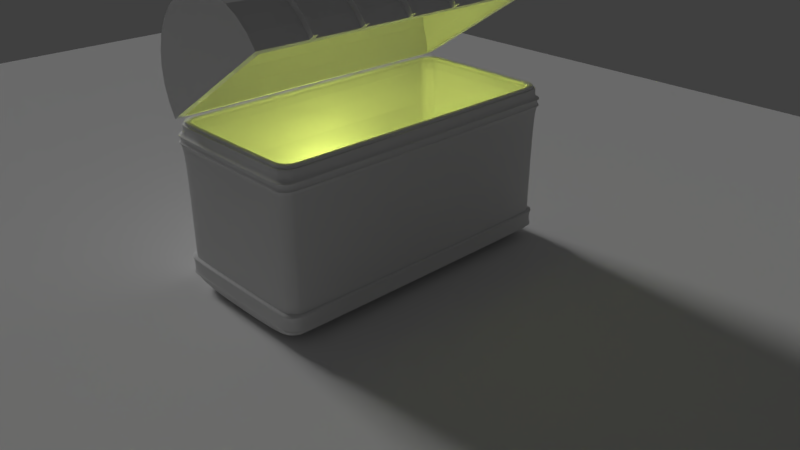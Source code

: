 # Source: Chest.blend  (saved by Blender 2.79.0; exported with 4.5.12 LTS)
import bpy
from mathutils import Matrix  # noqa: F401  (used for matrix-valued properties, if any)

bpy.ops.wm.read_factory_settings(use_empty=True)
scene = bpy.context.scene
scene.name = 'Scene'

# ---- collections
col_collection_1 = bpy.data.collections.new('Collection 1'); scene.collection.children.link(col_collection_1)

# ---- world
world_world = bpy.data.worlds.new('World'); scene.world = world_world
world_world.color = (0.05088, 0.05088, 0.05088)
world_world.use_sun_shadow = False
world_world.sun_shadow_jitter_overblur = 0.0
world_world.cycles.sampling_method = 'MANUAL'

# ---- cameras
cam_camera = bpy.data.cameras.new('Camera')
cam_camera.clip_end = 100.0
cam_camera.lens = 35.0
cam_camera.sensor_width = 32.0
cam_camera.sensor_height = 18.0
cam_camera.ortho_scale = 7.314
cam_camera.dof.focus_distance = 0.0

# ---- lights
light_area = bpy.data.lights.new('Area', 'SUN')
light_area.transmission_factor = 0.0
light_area.angle = 0.1993
light_area.energy = 1.0
light_area.shadow_buffer_clip_start = 0.5
light_area.shadow_soft_size = 0.1
light_area.shadow_cascade_max_distance = 1000.0
light_lamp = bpy.data.lights.new('Lamp', 'POINT')
light_lamp.color = (0.3019, 0.3506, 0.06471)
light_lamp.transmission_factor = 0.0
light_lamp.cutoff_distance = 30.0
light_lamp.energy = 100.0
light_lamp.shadow_buffer_clip_start = 1.001
light_lamp.shadow_soft_size = 0.1
light_lamp.shadow_maximum_resolution = 0.006
light_lamp.use_absolute_resolution = True

# ---- meshes
me_cylinder = bpy.data.meshes.new('Cylinder')
me_cylinder.from_pydata([(0.1789, 0.8993, 1.802), (0.1789, 0.8993, -2.042), (0.1951, 0.9808, -2.12), (0.1951, 0.9808, 1.88), (0.3827, 0.9239, -2.12), (0.3827, 0.9239, 1.88), (0.5556, 0.8315, -2.12), (0.5556, 0.8315, 1.88), (0.7071, 0.7071, -2.12), (0.7071, 0.7071, 1.88), (0.8315, 0.5556, -2.12), (0.8315, 0.5556, 1.88), (0.9239, 0.3827, -2.12), (0.9239, 0.3827, 1.88), (0.9808, 0.1951, -2.12), (0.9808, 0.1951, 1.88), (1.0, 2.794e-08, -2.12), (1.0, 1.155e-07, 1.88), (-1.0, 9.164e-07, -2.12), (-1.0, 1.004e-06, 1.88), (-0.9808, 0.1951, -2.12), (-0.9808, 0.1951, 1.88), (-0.9239, 0.3827, -2.12), (-0.9239, 0.3827, 1.88), (-0.8315, 0.5556, -2.12), (-0.8315, 0.5556, 1.88), (-0.7071, 0.7071, -2.12), (-0.7071, 0.7071, 1.88), (-0.5556, 0.8315, -2.12), (-0.5556, 0.8315, 1.88), (-0.3827, 0.9239, -2.12), (-0.3827, 0.9239, 1.88), (-0.1951, 0.9808, -2.12), (-0.1951, 0.9808, 1.88), (-0.9998, -0.001785, -2.12), (0.9998, -0.002132, -2.12), (-0.06301, 0.9938, -2.12), (0.06301, 0.9938, -2.12), (0.06301, 0.9938, 1.88), (-0.06301, 0.9938, 1.88), (0.3509, 0.8472, -2.042), (0.3509, 0.8472, 1.802), (0.5094, 0.7624, -2.042), (0.5094, 0.7624, 1.802), (0.6484, 0.6484, -2.042), (0.6484, 0.6484, 1.802), (0.7624, 0.5094, -2.042), (0.7624, 0.5094, 1.802), (0.8472, 0.3509, -2.042), (0.8472, 0.3509, 1.802), (0.8993, 0.1789, -2.042), (0.8993, 0.1789, 1.802), (0.9466, -0.005263, -2.019), (0.9172, -0.008158, 1.802), (-0.9466, -0.005262, -2.019), (-0.9172, -0.008158, 1.802), (-0.8993, 0.1789, -2.042), (-0.8993, 0.1789, 1.802), (-0.8472, 0.3509, -2.042), (-0.8472, 0.3509, 1.802), (-0.7624, 0.5094, -2.042), (-0.7624, 0.5094, 1.802), (-0.6484, 0.6484, -2.042), (-0.6484, 0.6484, 1.802), (-0.5094, 0.7624, -2.042), (-0.5094, 0.7624, 1.802), (-0.3509, 0.8472, -2.042), (-0.3509, 0.8472, 1.802), (-0.1789, 0.8993, -2.042), (-0.1789, 0.8993, 1.802), (-0.9998, -0.001785, -2.006), (0.9998, -0.002132, -2.006), (-0.05899, 0.912, -2.041), (0.05899, 0.912, -2.041), (0.05899, 0.912, 1.801), (-0.05899, 0.912, 1.801), (0.1951, 0.9808, 1.12), (0.1951, 0.9808, 1.307), (0.1951, 0.9808, 1.182), (0.1951, 0.9808, 1.245), (0.1951, 0.9808, 0.458), (0.1951, 0.9808, 0.6355), (0.1951, 0.9808, 0.5171), (0.1951, 0.9808, 0.5763), (0.1951, 0.9808, -0.208), (0.1951, 0.9808, -0.03192), (0.1951, 0.9808, -0.1493), (0.1951, 0.9808, -0.0906), (0.1951, 0.9808, -0.881), (0.1951, 0.9808, -0.6923), (0.1951, 0.9808, -0.8181), (0.1951, 0.9808, -0.7552), (0.1951, 0.9808, -1.555), (0.1951, 0.9808, -1.351), (0.1951, 0.9808, -1.487), (0.1951, 0.9808, -1.419), (0.3827, 0.9239, 1.307), (0.3827, 0.9239, 1.12), (0.3827, 0.9239, 1.245), (0.3827, 0.9239, 1.182), (0.3827, 0.9239, 0.6355), (0.3827, 0.9239, 0.458), (0.3827, 0.9239, 0.5763), (0.3827, 0.9239, 0.5171), (0.3827, 0.9239, -0.03192), (0.3827, 0.9239, -0.208), (0.3827, 0.9239, -0.0906), (0.3827, 0.9239, -0.1493), (0.3827, 0.9239, -0.6923), (0.3827, 0.9239, -0.881), (0.3827, 0.9239, -0.7552), (0.3827, 0.9239, -0.8181), (0.3827, 0.9239, -1.351), (0.3827, 0.9239, -1.555), (0.3827, 0.9239, -1.419), (0.3827, 0.9239, -1.487), (0.5556, 0.8315, 1.307), (0.5556, 0.8315, 1.12), (0.5556, 0.8315, 1.245), (0.5556, 0.8315, 1.182), (0.5556, 0.8315, 0.6355), (0.5556, 0.8315, 0.458), (0.5556, 0.8315, 0.5763), (0.5556, 0.8315, 0.5171), (0.5556, 0.8315, -0.03192), (0.5556, 0.8315, -0.208), (0.5556, 0.8315, -0.0906), (0.5556, 0.8315, -0.1493), (0.5556, 0.8315, -0.6923), (0.5556, 0.8315, -0.881), (0.5556, 0.8315, -0.7552), (0.5556, 0.8315, -0.8181), (0.5556, 0.8315, -1.351), (0.5556, 0.8315, -1.555), (0.5556, 0.8315, -1.419), (0.5556, 0.8315, -1.487), (0.7071, 0.7071, 1.307), (0.7071, 0.7071, 1.12), (0.7071, 0.7071, 1.245), (0.7071, 0.7071, 1.182), (0.7071, 0.7071, 0.6355), (0.7071, 0.7071, 0.458), (0.7071, 0.7071, 0.5763), (0.7071, 0.7071, 0.5171), (0.7071, 0.7071, -0.03192), (0.7071, 0.7071, -0.208), (0.7071, 0.7071, -0.0906), (0.7071, 0.7071, -0.1493), (0.7071, 0.7071, -0.6923), (0.7071, 0.7071, -0.881), (0.7071, 0.7071, -0.7552), (0.7071, 0.7071, -0.8181), (0.7071, 0.7071, -1.351), (0.7071, 0.7071, -1.555), (0.7071, 0.7071, -1.419), (0.7071, 0.7071, -1.487), (0.8315, 0.5556, 1.307), (0.8315, 0.5556, 1.12), (0.8315, 0.5556, 1.245), (0.8315, 0.5556, 1.182), (0.8315, 0.5556, 0.6355), (0.8315, 0.5556, 0.458), (0.8315, 0.5556, 0.5763), (0.8315, 0.5556, 0.5171), (0.8315, 0.5556, -0.03192), (0.8315, 0.5556, -0.208), (0.8315, 0.5556, -0.0906), (0.8315, 0.5556, -0.1493), (0.8315, 0.5556, -0.6923), (0.8315, 0.5556, -0.881), (0.8315, 0.5556, -0.7552), (0.8315, 0.5556, -0.8181), (0.8315, 0.5556, -1.351), (0.8315, 0.5556, -1.555), (0.8315, 0.5556, -1.419), (0.8315, 0.5556, -1.487), (0.9239, 0.3827, 1.307), (0.9239, 0.3827, 1.12), (0.9239, 0.3827, 1.245), (0.9239, 0.3827, 1.182), (0.9239, 0.3827, 0.6355), (0.9239, 0.3827, 0.458), (0.9239, 0.3827, 0.5763), (0.9239, 0.3827, 0.5171), (0.9239, 0.3827, -0.03192), (0.9239, 0.3827, -0.208), (0.9239, 0.3827, -0.0906), (0.9239, 0.3827, -0.1493), (0.9239, 0.3827, -0.6923), (0.9239, 0.3827, -0.881), (0.9239, 0.3827, -0.7552), (0.9239, 0.3827, -0.8181), (0.9239, 0.3827, -1.351), (0.9239, 0.3827, -1.555), (0.9239, 0.3827, -1.419), (0.9239, 0.3827, -1.487), (0.9808, 0.1951, 1.307), (0.9808, 0.1951, 1.12), (0.9808, 0.1951, 1.245), (0.9808, 0.1951, 1.182), (0.9808, 0.1951, 0.6355), (0.9808, 0.1951, 0.458), (0.9808, 0.1951, 0.5763), (0.9808, 0.1951, 0.5171), (0.9808, 0.1951, -0.03192), (0.9808, 0.1951, -0.208), (0.9808, 0.1951, -0.0906), (0.9808, 0.1951, -0.1493), (0.9808, 0.1951, -0.6923), (0.9808, 0.1951, -0.881), (0.9808, 0.1951, -0.7552), (0.9808, 0.1951, -0.8181), (0.9808, 0.1951, -1.351), (0.9808, 0.1951, -1.555), (0.9808, 0.1951, -1.419), (0.9808, 0.1951, -1.487), (1.0, 1.029e-07, 1.307), (1.0, 9.884e-08, 1.12), (1.0, 1.016e-07, 1.245), (1.0, 1.002e-07, 1.182), (1.0, 8.825e-08, 0.6355), (1.0, 8.436e-08, 0.458), (1.0, 8.695e-08, 0.5763), (1.0, 8.566e-08, 0.5171), (1.0, 7.364e-08, -0.03192), (1.0, 6.979e-08, -0.208), (1.0, 7.235e-08, -0.0906), (1.0, 7.107e-08, -0.1493), (1.0, 5.919e-08, -0.6923), (1.0, 5.506e-08, -0.881), (1.0, 5.781e-08, -0.7552), (1.0, 5.643e-08, -0.8181), (1.0, 4.476e-08, -1.351), (1.0, 4.03e-08, -1.555), (1.0, 4.327e-08, -1.419), (1.0, 4.179e-08, -1.487), (-1.0, 9.873e-07, 1.12), (-1.0, 9.914e-07, 1.307), (-1.0, 9.887e-07, 1.182), (-1.0, 9.901e-07, 1.245), (-1.0, 9.728e-07, 0.458), (-1.0, 9.767e-07, 0.6355), (-1.0, 9.741e-07, 0.5171), (-1.0, 9.754e-07, 0.5763), (-1.0, 9.583e-07, -0.208), (-1.0, 9.621e-07, -0.03192), (-1.0, 9.596e-07, -0.1493), (-1.0, 9.608e-07, -0.0906), (-1.0, 9.435e-07, -0.881), (-1.0, 9.477e-07, -0.6923), (-1.0, 9.449e-07, -0.8181), (-1.0, 9.463e-07, -0.7552), (-1.0, 9.288e-07, -1.555), (-1.0, 9.332e-07, -1.351), (-1.0, 9.303e-07, -1.487), (-1.0, 9.318e-07, -1.419), (-0.9808, 0.1951, 1.307), (-0.9808, 0.1951, 1.12), (-0.9808, 0.1951, 1.245), (-0.9808, 0.1951, 1.182), (-0.9808, 0.1951, 0.6355), (-0.9808, 0.1951, 0.458), (-0.9808, 0.1951, 0.5763), (-0.9808, 0.1951, 0.5171), (-0.9808, 0.1951, -0.03192), (-0.9808, 0.1951, -0.208), (-0.9808, 0.1951, -0.0906), (-0.9808, 0.1951, -0.1493), (-0.9808, 0.1951, -0.6923), (-0.9808, 0.1951, -0.881), (-0.9808, 0.1951, -0.7552), (-0.9808, 0.1951, -0.8181), (-0.9808, 0.1951, -1.351), (-0.9808, 0.1951, -1.555), (-0.9808, 0.1951, -1.419), (-0.9808, 0.1951, -1.487), (-0.9239, 0.3827, 1.307), (-0.9239, 0.3827, 1.12), (-0.9239, 0.3827, 1.245), (-0.9239, 0.3827, 1.182), (-0.9239, 0.3827, 0.6355), (-0.9239, 0.3827, 0.458), (-0.9239, 0.3827, 0.5763), (-0.9239, 0.3827, 0.5171), (-0.9239, 0.3827, -0.03192), (-0.9239, 0.3827, -0.208), (-0.9239, 0.3827, -0.0906), (-0.9239, 0.3827, -0.1493), (-0.9239, 0.3827, -0.6923), (-0.9239, 0.3827, -0.881), (-0.9239, 0.3827, -0.7552), (-0.9239, 0.3827, -0.8181), (-0.9239, 0.3827, -1.351), (-0.9239, 0.3827, -1.555), (-0.9239, 0.3827, -1.419), (-0.9239, 0.3827, -1.487), (-0.8315, 0.5556, 1.307), (-0.8315, 0.5556, 1.12), (-0.8315, 0.5556, 1.245), (-0.8315, 0.5556, 1.182), (-0.8315, 0.5556, 0.6355), (-0.8315, 0.5556, 0.458), (-0.8315, 0.5556, 0.5763), (-0.8315, 0.5556, 0.5171), (-0.8315, 0.5556, -0.03192), (-0.8315, 0.5556, -0.208), (-0.8315, 0.5556, -0.0906), (-0.8315, 0.5556, -0.1493), (-0.8315, 0.5556, -0.6923), (-0.8315, 0.5556, -0.881), (-0.8315, 0.5556, -0.7552), (-0.8315, 0.5556, -0.8181), (-0.8315, 0.5556, -1.351), (-0.8315, 0.5556, -1.555), (-0.8315, 0.5556, -1.419), (-0.8315, 0.5556, -1.487), (-0.7071, 0.7071, 1.307), (-0.7071, 0.7071, 1.12), (-0.7071, 0.7071, 1.245), (-0.7071, 0.7071, 1.182), (-0.7071, 0.7071, 0.6355), (-0.7071, 0.7071, 0.458), (-0.7071, 0.7071, 0.5763), (-0.7071, 0.7071, 0.5171), (-0.7071, 0.7071, -0.03192), (-0.7071, 0.7071, -0.208), (-0.7071, 0.7071, -0.0906), (-0.7071, 0.7071, -0.1493), (-0.7071, 0.7071, -0.6923), (-0.7071, 0.7071, -0.881), (-0.7071, 0.7071, -0.7552), (-0.7071, 0.7071, -0.8181), (-0.7071, 0.7071, -1.351), (-0.7071, 0.7071, -1.555), (-0.7071, 0.7071, -1.419), (-0.7071, 0.7071, -1.487), (-0.5556, 0.8315, 1.307), (-0.5556, 0.8315, 1.12), (-0.5556, 0.8315, 1.245), (-0.5556, 0.8315, 1.182), (-0.5556, 0.8315, 0.6355), (-0.5556, 0.8315, 0.458), (-0.5556, 0.8315, 0.5763), (-0.5556, 0.8315, 0.5171), (-0.5556, 0.8315, -0.03192), (-0.5556, 0.8315, -0.208), (-0.5556, 0.8315, -0.0906), (-0.5556, 0.8315, -0.1493), (-0.5556, 0.8315, -0.6923), (-0.5556, 0.8315, -0.881), (-0.5556, 0.8315, -0.7552), (-0.5556, 0.8315, -0.8181), (-0.5556, 0.8315, -1.351), (-0.5556, 0.8315, -1.555), (-0.5556, 0.8315, -1.419), (-0.5556, 0.8315, -1.487), (-0.3827, 0.9239, 1.307), (-0.3827, 0.9239, 1.12), (-0.3827, 0.9239, 1.245), (-0.3827, 0.9239, 1.182), (-0.3827, 0.9239, 0.6355), (-0.3827, 0.9239, 0.458), (-0.3827, 0.9239, 0.5763), (-0.3827, 0.9239, 0.5171), (-0.3827, 0.9239, -0.03192), (-0.3827, 0.9239, -0.208), (-0.3827, 0.9239, -0.0906), (-0.3827, 0.9239, -0.1493), (-0.3827, 0.9239, -0.6923), (-0.3827, 0.9239, -0.881), (-0.3827, 0.9239, -0.7552), (-0.3827, 0.9239, -0.8181), (-0.3827, 0.9239, -1.351), (-0.3827, 0.9239, -1.555), (-0.3827, 0.9239, -1.419), (-0.3827, 0.9239, -1.487), (-0.1951, 0.9808, 1.12), (-0.1951, 0.9808, 1.307), (-0.1951, 0.9808, 1.182), (-0.1951, 0.9808, 1.245), (-0.1951, 0.9808, 0.458), (-0.1951, 0.9808, 0.6355), (-0.1951, 0.9808, 0.5171), (-0.1951, 0.9808, 0.5763), (-0.1951, 0.9808, -0.208), (-0.1951, 0.9808, -0.03192), (-0.1951, 0.9808, -0.1493), (-0.1951, 0.9808, -0.0906), (-0.1951, 0.9808, -0.881), (-0.1951, 0.9808, -0.6923), (-0.1951, 0.9808, -0.8181), (-0.1951, 0.9808, -0.7552), (-0.1951, 0.9808, -1.555), (-0.1951, 0.9808, -1.351), (-0.1951, 0.9808, -1.487), (-0.1951, 0.9808, -1.419), (-0.06301, 0.9938, -1.351), (-0.06301, 0.9938, -1.555), (-0.06301, 0.9938, -1.419), (-0.06301, 0.9938, -1.487), (-0.06301, 0.9938, -0.6923), (-0.06301, 0.9938, -0.881), (-0.06301, 0.9938, -0.7552), (-0.06301, 0.9938, -0.8181), (-0.06301, 0.9938, -0.03192), (-0.06301, 0.9938, -0.208), (-0.06301, 0.9938, -0.0906), (-0.06301, 0.9938, -0.1493), (-0.06301, 0.9938, 0.6355), (-0.06301, 0.9938, 0.458), (-0.06301, 0.9938, 0.5763), (-0.06301, 0.9938, 0.5171), (-0.06301, 0.9938, 1.307), (-0.06301, 0.9938, 1.12), (-0.06301, 0.9938, 1.245), (-0.06301, 0.9938, 1.182), (0.06301, 0.9938, 1.12), (0.06301, 0.9938, 1.307), (0.06301, 0.9938, 1.182), (0.06301, 0.9938, 1.245), (0.06301, 0.9938, 0.458), (0.06301, 0.9938, 0.6355), (0.06301, 0.9938, 0.5171), (0.06301, 0.9938, 0.5763), (0.06301, 0.9938, -0.208), (0.06301, 0.9938, -0.03192), (0.06301, 0.9938, -0.1493), (0.06301, 0.9938, -0.0906), (0.06301, 0.9938, -0.881), (0.06301, 0.9938, -0.6923), (0.06301, 0.9938, -0.8181), (0.06301, 0.9938, -0.7552), (0.06301, 0.9938, -1.555), (0.06301, 0.9938, -1.351), (0.06301, 0.9938, -1.487), (0.06301, 0.9938, -1.419), (0.1789, 0.8993, 1.255), (0.1789, 0.8993, 1.068), (0.1789, 0.8993, 1.192), (0.1789, 0.8993, 1.13), (0.1789, 0.8993, 0.6092), (0.1789, 0.8993, 0.432), (0.1789, 0.8993, 0.5502), (0.1789, 0.8993, 0.4911), (0.1789, 0.8993, -0.0318), (0.1789, 0.8993, -0.2081), (0.1789, 0.8993, -0.09056), (0.1789, 0.8993, -0.1493), (0.1789, 0.8993, -0.6657), (0.1789, 0.8993, -0.8554), (0.1789, 0.8993, -0.7289), (0.1789, 0.8993, -0.7921), (0.1789, 0.8993, -1.298), (0.1789, 0.8993, -1.504), (0.1789, 0.8993, -1.367), (0.1789, 0.8993, -1.435), (0.3509, 0.8472, 1.068), (0.3509, 0.8472, 1.255), (0.3509, 0.8472, 1.13), (0.3509, 0.8472, 1.192), (0.3509, 0.8472, 0.432), (0.3509, 0.8472, 0.6092), (0.3509, 0.8472, 0.4911), (0.3509, 0.8472, 0.5502), (0.3509, 0.8472, -0.2081), (0.3509, 0.8472, -0.0318), (0.3509, 0.8472, -0.1493), (0.3509, 0.8472, -0.09056), (0.3509, 0.8472, -0.8554), (0.3509, 0.8472, -0.6657), (0.3509, 0.8472, -0.7921), (0.3509, 0.8472, -0.7289), (0.3509, 0.8472, -1.504), (0.3509, 0.8472, -1.298), (0.3509, 0.8472, -1.435), (0.3509, 0.8472, -1.367), (0.5094, 0.7624, 1.068), (0.5094, 0.7624, 1.255), (0.5094, 0.7624, 1.13), (0.5094, 0.7624, 1.192), (0.5094, 0.7624, 0.432), (0.5094, 0.7624, 0.6092), (0.5094, 0.7624, 0.4911), (0.5094, 0.7624, 0.5502), (0.5094, 0.7624, -0.2081), (0.5094, 0.7624, -0.0318), (0.5094, 0.7624, -0.1493), (0.5094, 0.7624, -0.09056), (0.5094, 0.7624, -0.8554), (0.5094, 0.7624, -0.6657), (0.5094, 0.7624, -0.7921), (0.5094, 0.7624, -0.7289), (0.5094, 0.7624, -1.504), (0.5094, 0.7624, -1.298), (0.5094, 0.7624, -1.435), (0.5094, 0.7624, -1.367), (0.6484, 0.6484, 1.068), (0.6484, 0.6484, 1.255), (0.6484, 0.6484, 1.13), (0.6484, 0.6484, 1.192), (0.6484, 0.6484, 0.432), (0.6484, 0.6484, 0.6092), (0.6484, 0.6484, 0.4911), (0.6484, 0.6484, 0.5502), (0.6484, 0.6484, -0.2081), (0.6484, 0.6484, -0.0318), (0.6484, 0.6484, -0.1493), (0.6484, 0.6484, -0.09056), (0.6484, 0.6484, -0.8554), (0.6484, 0.6484, -0.6657), (0.6484, 0.6484, -0.7921), (0.6484, 0.6484, -0.7289), (0.6484, 0.6484, -1.504), (0.6484, 0.6484, -1.298), (0.6484, 0.6484, -1.435), (0.6484, 0.6484, -1.367), (0.7624, 0.5094, 1.068), (0.7624, 0.5094, 1.255), (0.7624, 0.5094, 1.13), (0.7624, 0.5094, 1.192), (0.7624, 0.5094, 0.432), (0.7624, 0.5094, 0.6092), (0.7624, 0.5094, 0.4911), (0.7624, 0.5094, 0.5502), (0.7624, 0.5094, -0.2081), (0.7624, 0.5094, -0.0318), (0.7624, 0.5094, -0.1493), (0.7624, 0.5094, -0.09056), (0.7624, 0.5094, -0.8554), (0.7624, 0.5094, -0.6657), (0.7624, 0.5094, -0.7921), (0.7624, 0.5094, -0.7289), (0.7624, 0.5094, -1.504), (0.7624, 0.5094, -1.298), (0.7624, 0.5094, -1.435), (0.7624, 0.5094, -1.367), (0.8472, 0.3509, 1.068), (0.8472, 0.3509, 1.255), (0.8472, 0.3509, 1.13), (0.8472, 0.3509, 1.192), (0.8472, 0.3509, 0.432), (0.8472, 0.3509, 0.6092), (0.8472, 0.3509, 0.4911), (0.8472, 0.3509, 0.5502), (0.8472, 0.3509, -0.2081), (0.8472, 0.3509, -0.0318), (0.8472, 0.3509, -0.1493), (0.8472, 0.3509, -0.09056), (0.8472, 0.3509, -0.8554), (0.8472, 0.3509, -0.6657), (0.8472, 0.3509, -0.7921), (0.8472, 0.3509, -0.7289), (0.8472, 0.3509, -1.504), (0.8472, 0.3509, -1.298), (0.8472, 0.3509, -1.435), (0.8472, 0.3509, -1.367), (0.8993, 0.1789, 1.068), (0.8993, 0.1789, 1.255), (0.8993, 0.1789, 1.13), (0.8993, 0.1789, 1.192), (0.8993, 0.1789, 0.432), (0.8993, 0.1789, 0.6092), (0.8993, 0.1789, 0.4911), (0.8993, 0.1789, 0.5502), (0.8993, 0.1789, -0.2081), (0.8993, 0.1789, -0.0318), (0.8993, 0.1789, -0.1493), (0.8993, 0.1789, -0.09056), (0.8993, 0.1789, -0.8554), (0.8993, 0.1789, -0.6657), (0.8993, 0.1789, -0.7921), (0.8993, 0.1789, -0.7289), (0.8993, 0.1789, -1.504), (0.8993, 0.1789, -1.298), (0.8993, 0.1789, -1.435), (0.8993, 0.1789, -1.367), (0.9228, -0.007605, 1.072), (0.9213, -0.007747, 1.259), (0.9223, -0.007652, 1.134), (0.9218, -0.007699, 1.196), (0.9276, -0.007126, 0.4397), (0.9263, -0.00726, 0.6168), (0.9272, -0.007171, 0.4987), (0.9267, -0.007216, 0.5578), (0.9325, -0.006644, -0.1968), (0.9312, -0.006777, -0.02049), (0.9321, -0.006688, -0.138), (0.9316, -0.006733, -0.07925), (0.9375, -0.006156, -0.8403), (0.936, -0.0063, -0.6507), (0.937, -0.006204, -0.7771), (0.9365, -0.006252, -0.7139), (0.9425, -0.005667, -1.485), (0.9409, -0.005823, -1.28), (0.9419, -0.005719, -1.417), (0.9414, -0.005771, -1.348), (-0.9213, -0.007746, 1.259), (-0.9228, -0.007604, 1.072), (-0.9218, -0.007699, 1.196), (-0.9223, -0.007651, 1.134), (-0.9263, -0.007259, 0.6168), (-0.9276, -0.007125, 0.4397), (-0.9267, -0.007215, 0.5578), (-0.9272, -0.00717, 0.4987), (-0.9312, -0.006777, -0.02049), (-0.9325, -0.006643, -0.1968), (-0.9316, -0.006732, -0.07925), (-0.9321, -0.006687, -0.138), (-0.936, -0.006299, -0.6507), (-0.9375, -0.006155, -0.8403), (-0.9365, -0.006251, -0.7139), (-0.937, -0.006203, -0.7771), (-0.9409, -0.005822, -1.28), (-0.9425, -0.005667, -1.485), (-0.9414, -0.00577, -1.348), (-0.9419, -0.005718, -1.417), (-0.8993, 0.1789, 1.068), (-0.8993, 0.1789, 1.255), (-0.8993, 0.1789, 1.13), (-0.8993, 0.1789, 1.192), (-0.8993, 0.1789, 0.432), (-0.8993, 0.1789, 0.6092), (-0.8993, 0.1789, 0.4911), (-0.8993, 0.1789, 0.5502), (-0.8993, 0.1789, -0.2081), (-0.8993, 0.1789, -0.0318), (-0.8993, 0.1789, -0.1493), (-0.8993, 0.1789, -0.09056), (-0.8993, 0.1789, -0.8554), (-0.8993, 0.1789, -0.6657), (-0.8993, 0.1789, -0.7921), (-0.8993, 0.1789, -0.7289), (-0.8993, 0.1789, -1.504), (-0.8993, 0.1789, -1.298), (-0.8993, 0.1789, -1.435), (-0.8993, 0.1789, -1.367), (-0.8472, 0.3509, 1.068), (-0.8472, 0.3509, 1.255), (-0.8472, 0.3509, 1.13), (-0.8472, 0.3509, 1.192), (-0.8472, 0.3509, 0.432), (-0.8472, 0.3509, 0.6092), (-0.8472, 0.3509, 0.4911), (-0.8472, 0.3509, 0.5502), (-0.8472, 0.3509, -0.2081), (-0.8472, 0.3509, -0.0318), (-0.8472, 0.3509, -0.1493), (-0.8472, 0.3509, -0.09056), (-0.8472, 0.3509, -0.8554), (-0.8472, 0.3509, -0.6657), (-0.8472, 0.3509, -0.7921), (-0.8472, 0.3509, -0.7289), (-0.8472, 0.3509, -1.504), (-0.8472, 0.3509, -1.298), (-0.8472, 0.3509, -1.435), (-0.8472, 0.3509, -1.367), (-0.7624, 0.5094, 1.068), (-0.7624, 0.5094, 1.255), (-0.7624, 0.5094, 1.13), (-0.7624, 0.5094, 1.192), (-0.7624, 0.5094, 0.432), (-0.7624, 0.5094, 0.6092), (-0.7624, 0.5094, 0.4911), (-0.7624, 0.5094, 0.5502), (-0.7624, 0.5094, -0.2081), (-0.7624, 0.5094, -0.0318), (-0.7624, 0.5094, -0.1493), (-0.7624, 0.5094, -0.09056), (-0.7624, 0.5094, -0.8554), (-0.7624, 0.5094, -0.6657), (-0.7624, 0.5094, -0.7921), (-0.7624, 0.5094, -0.7289), (-0.7624, 0.5094, -1.504), (-0.7624, 0.5094, -1.298), (-0.7624, 0.5094, -1.435), (-0.7624, 0.5094, -1.367), (-0.6484, 0.6484, 1.068), (-0.6484, 0.6484, 1.255), (-0.6484, 0.6484, 1.13), (-0.6484, 0.6484, 1.192), (-0.6484, 0.6484, 0.432), (-0.6484, 0.6484, 0.6092), (-0.6484, 0.6484, 0.4911), (-0.6484, 0.6484, 0.5502), (-0.6484, 0.6484, -0.2081), (-0.6484, 0.6484, -0.0318), (-0.6484, 0.6484, -0.1493), (-0.6484, 0.6484, -0.09056), (-0.6484, 0.6484, -0.8554), (-0.6484, 0.6484, -0.6657), (-0.6484, 0.6484, -0.7921), (-0.6484, 0.6484, -0.7289), (-0.6484, 0.6484, -1.504), (-0.6484, 0.6484, -1.298), (-0.6484, 0.6484, -1.435), (-0.6484, 0.6484, -1.367), (-0.5094, 0.7624, 1.068), (-0.5094, 0.7624, 1.255), (-0.5094, 0.7624, 1.13), (-0.5094, 0.7624, 1.192), (-0.5094, 0.7624, 0.432), (-0.5094, 0.7624, 0.6092), (-0.5094, 0.7624, 0.4911), (-0.5094, 0.7624, 0.5502), (-0.5094, 0.7624, -0.2081), (-0.5094, 0.7624, -0.0318), (-0.5094, 0.7624, -0.1493), (-0.5094, 0.7624, -0.09056), (-0.5094, 0.7624, -0.8554), (-0.5094, 0.7624, -0.6657), (-0.5094, 0.7624, -0.7921), (-0.5094, 0.7624, -0.7289), (-0.5094, 0.7624, -1.504), (-0.5094, 0.7624, -1.298), (-0.5094, 0.7624, -1.435), (-0.5094, 0.7624, -1.367), (-0.3509, 0.8472, 1.068), (-0.3509, 0.8472, 1.255), (-0.3509, 0.8472, 1.13), (-0.3509, 0.8472, 1.192), (-0.3509, 0.8472, 0.432), (-0.3509, 0.8472, 0.6092), (-0.3509, 0.8472, 0.4911), (-0.3509, 0.8472, 0.5502), (-0.3509, 0.8472, -0.2081), (-0.3509, 0.8472, -0.0318), (-0.3509, 0.8472, -0.1493), (-0.3509, 0.8472, -0.09056), (-0.3509, 0.8472, -0.8554), (-0.3509, 0.8472, -0.6657), (-0.3509, 0.8472, -0.7921), (-0.3509, 0.8472, -0.7289), (-0.3509, 0.8472, -1.504), (-0.3509, 0.8472, -1.298), (-0.3509, 0.8472, -1.435), (-0.3509, 0.8472, -1.367), (-0.1789, 0.8993, 1.255), (-0.1789, 0.8993, 1.068), (-0.1789, 0.8993, 1.192), (-0.1789, 0.8993, 1.13), (-0.1789, 0.8993, 0.6092), (-0.1789, 0.8993, 0.432), (-0.1789, 0.8993, 0.5502), (-0.1789, 0.8993, 0.4911), (-0.1789, 0.8993, -0.0318), (-0.1789, 0.8993, -0.2081), (-0.1789, 0.8993, -0.09056), (-0.1789, 0.8993, -0.1493), (-0.1789, 0.8993, -0.6657), (-0.1789, 0.8993, -0.8554), (-0.1789, 0.8993, -0.7289), (-0.1789, 0.8993, -0.7921), (-0.1789, 0.8993, -1.298), (-0.1789, 0.8993, -1.504), (-0.1789, 0.8993, -1.367), (-0.1789, 0.8993, -1.435), (-0.05899, 0.912, -1.503), (-0.05899, 0.912, -1.298), (-0.05899, 0.912, -1.435), (-0.05899, 0.912, -1.366), (-0.05899, 0.912, -0.855), (-0.05899, 0.912, -0.6653), (-0.05899, 0.912, -0.7917), (-0.05899, 0.912, -0.7285), (-0.05899, 0.912, -0.2081), (-0.05899, 0.912, -0.0318), (-0.05899, 0.912, -0.1493), (-0.05899, 0.912, -0.09056), (-0.05899, 0.912, 0.4316), (-0.05899, 0.912, 0.6088), (-0.05899, 0.912, 0.4907), (-0.05899, 0.912, 0.5498), (-0.05899, 0.912, 1.067), (-0.05899, 0.912, 1.254), (-0.05899, 0.912, 1.129), (-0.05899, 0.912, 1.192), (0.05899, 0.912, 1.254), (0.05899, 0.912, 1.067), (0.05899, 0.912, 1.192), (0.05899, 0.912, 1.129), (0.05899, 0.912, 0.6088), (0.05899, 0.912, 0.4316), (0.05899, 0.912, 0.5498), (0.05899, 0.912, 0.4907), (0.05899, 0.912, -0.0318), (0.05899, 0.912, -0.2081), (0.05899, 0.912, -0.09056), (0.05899, 0.912, -0.1493), (0.05899, 0.912, -0.6653), (0.05899, 0.912, -0.855), (0.05899, 0.912, -0.7285), (0.05899, 0.912, -0.7917), (0.05899, 0.912, -1.298), (0.05899, 0.912, -1.503), (0.05899, 0.912, -1.366), (0.05899, 0.912, -1.435), (1.084, 0.008317, 1.245), (1.084, 0.008317, 1.182), (1.084, 0.008317, 0.5763), (1.084, 0.008317, 0.5171), (1.084, 0.008317, -0.0906), (1.084, 0.008317, -0.1493), (1.084, 0.008317, -0.7552), (1.084, 0.008317, -0.8181), (1.084, 0.008317, -1.419), (1.084, 0.008317, -1.487), (-1.084, 0.008318, -1.487), (-1.084, 0.008318, -1.419), (-1.084, 0.008318, -0.8181), (-1.084, 0.008318, -0.7552), (-1.084, 0.008318, -0.1493), (-1.084, 0.008318, -0.0906), (-1.084, 0.008318, 0.5171), (-1.084, 0.008318, 0.5763), (-1.084, 0.008318, 1.182), (-1.084, 0.008318, 1.245), (-0.06718, 1.079, -1.419), (0.06718, 1.079, -1.419), (0.06718, 1.079, -1.487), (-0.06718, 1.079, -1.487), (-0.06718, 1.079, -0.7552), (0.06718, 1.079, -0.7552), (0.06718, 1.079, -0.8181), (-0.06718, 1.079, -0.8181), (-0.06718, 1.079, -0.0906), (0.06718, 1.079, -0.0906), (0.06718, 1.079, -0.1493), (-0.06718, 1.079, -0.1493), (-0.06718, 1.079, 0.5763), (0.06718, 1.079, 0.5763), (0.06718, 1.079, 0.5171), (-0.06718, 1.079, 0.5171), (-0.06718, 1.079, 1.245), (0.06718, 1.079, 1.245), (0.06718, 1.079, 1.182), (-0.06718, 1.079, 1.182), (0.2116, 1.064, -1.419), (0.2116, 1.064, -1.487), (0.2116, 1.064, -0.7552), (0.2116, 1.064, -0.8181), (0.2116, 1.064, -0.0906), (0.2116, 1.064, -0.1493), (0.2116, 1.064, 0.5763), (0.2116, 1.064, 0.5171), (0.2116, 1.064, 1.245), (0.2116, 1.064, 1.182), (-0.4152, 1.002, -1.419), (-0.2116, 1.064, -1.419), (-0.2116, 1.064, -1.487), (-0.4152, 1.002, -1.487), (-0.4152, 1.002, -0.7552), (-0.2116, 1.064, -0.7552), (-0.2116, 1.064, -0.8181), (-0.4152, 1.002, -0.8181), (-0.4152, 1.002, -0.0906), (-0.2116, 1.064, -0.0906), (-0.2116, 1.064, -0.1493), (-0.4152, 1.002, -0.1493), (-0.4152, 1.002, 0.5763), (-0.2116, 1.064, 0.5763), (-0.2116, 1.064, 0.5171), (-0.4152, 1.002, 0.5171), (-0.4152, 1.002, 1.245), (-0.2116, 1.064, 1.245), (-0.2116, 1.064, 1.182), (-0.4152, 1.002, 1.182), (-0.6027, 0.902, -1.419), (-0.6027, 0.902, -1.487), (-0.6027, 0.902, -0.7552), (-0.6027, 0.902, -0.8181), (-0.6027, 0.902, -0.0906), (-0.6027, 0.902, -0.1493), (-0.6027, 0.902, 0.5763), (-0.6027, 0.902, 0.5171), (-0.6027, 0.902, 1.245), (-0.6027, 0.902, 1.182), (-0.7671, 0.7671, -1.419), (-0.7671, 0.7671, -1.487), (-0.7671, 0.7671, -0.7552), (-0.7671, 0.7671, -0.8181), (-0.7671, 0.7671, -0.0906), (-0.7671, 0.7671, -0.1493), (-0.7671, 0.7671, 0.5763), (-0.7671, 0.7671, 0.5171), (-0.7671, 0.7671, 1.245), (-0.7671, 0.7671, 1.182), (-0.902, 0.6027, -1.419), (-0.902, 0.6027, -1.487), (-0.902, 0.6027, -0.7552), (-0.902, 0.6027, -0.8181), (-0.902, 0.6027, -0.0906), (-0.902, 0.6027, -0.1493), (-0.902, 0.6027, 0.5763), (-0.902, 0.6027, 0.5171), (-0.902, 0.6027, 1.245), (-0.902, 0.6027, 1.182), (-1.002, 0.4152, -1.419), (-1.002, 0.4152, -1.487), (-1.002, 0.4152, -0.7552), (-1.002, 0.4152, -0.8181), (-1.002, 0.4152, -0.0906), (-1.002, 0.4152, -0.1493), (-1.002, 0.4152, 0.5763), (-1.002, 0.4152, 0.5171), (-1.002, 0.4152, 1.245), (-1.002, 0.4152, 1.182), (-1.064, 0.2116, -1.419), (-1.064, 0.2116, -1.487), (-1.064, 0.2116, -0.7552), (-1.064, 0.2116, -0.8181), (-1.064, 0.2116, -0.0906), (-1.064, 0.2116, -0.1493), (-1.064, 0.2116, 0.5763), (-1.064, 0.2116, 0.5171), (-1.064, 0.2116, 1.245), (-1.064, 0.2116, 1.182), (1.064, 0.2116, -1.419), (1.064, 0.2116, -1.487), (1.064, 0.2116, -0.7552), (1.064, 0.2116, -0.8181), (1.064, 0.2116, -0.0906), (1.064, 0.2116, -0.1493), (1.064, 0.2116, 0.5763), (1.064, 0.2116, 0.5171), (1.064, 0.2116, 1.245), (1.064, 0.2116, 1.182), (1.002, 0.4152, -1.419), (1.002, 0.4152, -1.487), (1.002, 0.4152, -0.7552), (1.002, 0.4152, -0.8181), (1.002, 0.4152, -0.0906), (1.002, 0.4152, -0.1493), (1.002, 0.4152, 0.5763), (1.002, 0.4152, 0.5171), (1.002, 0.4152, 1.245), (1.002, 0.4152, 1.182), (0.902, 0.6027, -1.419), (0.902, 0.6027, -1.487), (0.902, 0.6027, -0.7552), (0.902, 0.6027, -0.8181), (0.902, 0.6027, -0.0906), (0.902, 0.6027, -0.1493), (0.902, 0.6027, 0.5763), (0.902, 0.6027, 0.5171), (0.902, 0.6027, 1.245), (0.902, 0.6027, 1.182), (0.7671, 0.7671, -1.419), (0.7671, 0.7671, -1.487), (0.7671, 0.7671, -0.7552), (0.7671, 0.7671, -0.8181), (0.7671, 0.7671, -0.0906), (0.7671, 0.7671, -0.1493), (0.7671, 0.7671, 0.5763), (0.7671, 0.7671, 0.5171), (0.7671, 0.7671, 1.245), (0.7671, 0.7671, 1.182), (0.6027, 0.902, -1.419), (0.6027, 0.902, -1.487), (0.6027, 0.902, -0.7552), (0.6027, 0.902, -0.8181), (0.6027, 0.902, -0.0906), (0.6027, 0.902, -0.1493), (0.6027, 0.902, 0.5763), (0.6027, 0.902, 0.5171), (0.6027, 0.902, 1.245), (0.6027, 0.902, 1.182), (0.4152, 1.002, -1.419), (0.4152, 1.002, -1.487), (0.4152, 1.002, -0.7552), (0.4152, 1.002, -0.8181), (0.4152, 1.002, -0.0906), (0.4152, 1.002, -0.1493), (0.4152, 1.002, 0.5763), (0.4152, 1.002, 0.5171), (0.4152, 1.002, 1.245), (0.4152, 1.002, 1.182)], [], [(381, 408, 413, 376), (85, 104, 101, 80), (100, 120, 117, 97), (120, 140, 137, 117), (140, 160, 157, 137), (160, 180, 177, 157), (180, 200, 197, 177), (200, 220, 217, 197), (740, 737, 772, 769), (5, 7, 29, 31), (7, 9, 27, 29), (9, 11, 25, 27), (11, 13, 23, 25), (245, 264, 261, 240), (260, 280, 277, 257), (280, 300, 297, 277), (300, 320, 317, 297), (320, 340, 337, 317), (340, 360, 357, 337), (3, 5, 31, 33), (360, 381, 376, 357), (33, 39, 38, 3), (81, 100, 97, 76), (13, 15, 21, 23), (15, 17, 19, 21), (776, 74, 0, 436), (36, 32, 2, 37), (20, 18, 34, 35, 16, 14), (22, 20, 14, 12), (24, 22, 12, 10), (26, 24, 10, 8), (28, 26, 8, 6), (30, 28, 6, 4), (32, 30, 4, 2), (780, 777, 437, 440), (461, 456, 476, 481), (481, 476, 496, 501), (501, 496, 516, 521), (521, 516, 536, 541), (541, 536, 556, 561), (561, 556, 576, 581), (41, 67, 65, 43), (43, 65, 63, 45), (45, 63, 61, 47), (47, 61, 59, 49), (600, 597, 616, 621), (621, 616, 636, 641), (641, 636, 656, 661), (661, 656, 676, 681), (681, 676, 696, 701), (701, 696, 716, 721), (0, 69, 67, 41), (721, 716, 737, 740), (69, 0, 74, 75), (440, 437, 456, 461), (49, 59, 57, 51), (51, 57, 55, 53), (72, 73, 1, 68), (56, 50, 52, 71, 70, 54), (58, 48, 50, 56), (60, 46, 48, 58), (62, 44, 46, 60), (64, 42, 44, 62), (66, 40, 42, 64), (68, 1, 40, 66), (35, 34, 70, 71), (241, 260, 257, 236), (34, 18, 54, 70), (19, 17, 53, 55), (237, 19, 55, 596), (16, 35, 71, 52), (217, 220, 581, 576), (221, 224, 585, 580), (225, 228, 589, 584), (229, 232, 593, 588), (233, 16, 52, 592), (256, 276, 23, 21), (18, 20, 273, 252), (253, 272, 269, 248), (249, 268, 265, 244), (237, 256, 21, 19), (757, 760, 789, 792), (761, 764, 785, 788), (765, 768, 781, 784), (769, 772, 777, 780), (773, 75, 74, 776), (457, 41, 43, 477), (1, 453, 472, 40), (452, 449, 468, 473), (448, 445, 464, 469), (444, 441, 460, 465), (736, 69, 75, 773), (66, 732, 753, 68), (733, 728, 749, 752), (729, 724, 745, 748), (725, 720, 741, 744), (717, 67, 69, 736), (64, 712, 732, 66), (713, 708, 728, 733), (709, 704, 724, 729), (705, 700, 720, 725), (697, 65, 67, 717), (62, 692, 712, 64), (693, 688, 708, 713), (689, 684, 704, 709), (685, 680, 700, 705), (677, 63, 65, 697), (60, 672, 692, 62), (673, 668, 688, 693), (669, 664, 684, 689), (665, 660, 680, 685), (657, 61, 63, 677), (58, 652, 672, 60), (653, 648, 668, 673), (649, 644, 664, 669), (645, 640, 660, 665), (637, 59, 61, 657), (56, 632, 652, 58), (633, 628, 648, 653), (629, 624, 644, 649), (625, 620, 640, 645), (617, 57, 59, 637), (54, 613, 632, 56), (612, 609, 628, 633), (608, 605, 624, 629), (604, 601, 620, 625), (596, 55, 57, 617), (50, 572, 592, 52), (573, 568, 588, 593), (569, 564, 584, 589), (565, 560, 580, 585), (557, 51, 53, 577), (48, 552, 572, 50), (553, 548, 568, 573), (549, 544, 564, 569), (545, 540, 560, 565), (537, 49, 51, 557), (46, 532, 552, 48), (533, 528, 548, 553), (529, 524, 544, 549), (525, 520, 540, 545), (517, 47, 49, 537), (44, 512, 532, 46), (513, 508, 528, 533), (509, 504, 524, 529), (505, 500, 520, 525), (497, 45, 47, 517), (42, 492, 512, 44), (493, 488, 508, 513), (489, 484, 504, 509), (485, 480, 500, 505), (477, 43, 45, 497), (40, 472, 492, 42), (473, 468, 488, 493), (469, 464, 484, 489), (465, 460, 480, 485), (73, 793, 453, 1), (792, 789, 449, 452), (788, 785, 445, 448), (784, 781, 441, 444), (436, 0, 41, 457), (396, 433, 428, 401), (400, 429, 424, 405), (404, 425, 420, 409), (408, 421, 416, 413), (412, 417, 38, 39), (96, 116, 7, 5), (2, 4, 113, 92), (93, 112, 109, 88), (89, 108, 105, 84), (77, 96, 5, 3), (377, 412, 39, 33), (30, 32, 392, 373), (372, 393, 388, 369), (368, 389, 384, 365), (364, 385, 380, 361), (356, 377, 33, 31), (28, 30, 373, 353), (352, 372, 369, 349), (348, 368, 365, 345), (344, 364, 361, 341), (336, 356, 31, 29), (26, 28, 353, 333), (332, 352, 349, 329), (328, 348, 345, 325), (324, 344, 341, 321), (316, 336, 29, 27), (24, 26, 333, 313), (312, 332, 329, 309), (308, 328, 325, 305), (304, 324, 321, 301), (296, 316, 27, 25), (22, 24, 313, 293), (292, 312, 309, 289), (288, 308, 305, 285), (284, 304, 301, 281), (276, 296, 25, 23), (20, 22, 293, 273), (272, 292, 289, 269), (268, 288, 285, 265), (264, 284, 281, 261), (18, 252, 613, 54), (253, 248, 609, 612), (249, 244, 605, 608), (245, 240, 601, 604), (241, 236, 597, 600), (72, 756, 793, 73), (68, 753, 756, 72), (752, 749, 760, 757), (748, 745, 764, 761), (744, 741, 768, 765), (17, 216, 577, 53), (14, 16, 233, 213), (212, 232, 229, 209), (208, 228, 225, 205), (204, 224, 221, 201), (196, 216, 17, 15), (12, 14, 213, 193), (192, 212, 209, 189), (188, 208, 205, 185), (184, 204, 201, 181), (176, 196, 15, 13), (10, 12, 193, 173), (172, 192, 189, 169), (168, 188, 185, 165), (164, 184, 181, 161), (156, 176, 13, 11), (8, 10, 173, 153), (152, 172, 169, 149), (148, 168, 165, 145), (144, 164, 161, 141), (136, 156, 11, 9), (6, 8, 153, 133), (132, 152, 149, 129), (128, 148, 145, 125), (124, 144, 141, 121), (116, 136, 9, 7), (4, 6, 133, 113), (112, 132, 129, 109), (108, 128, 125, 105), (104, 124, 121, 101), (37, 2, 92, 432), (433, 93, 88, 428), (429, 89, 84, 424), (425, 85, 80, 420), (421, 81, 76, 416), (36, 37, 432, 397), (32, 36, 397, 392), (393, 396, 401, 388), (389, 400, 405, 384), (385, 404, 409, 380), (217, 576, 578, 219), (219, 578, 579, 218), (218, 579, 577, 216), (221, 580, 582, 223), (223, 582, 583, 222), (222, 583, 581, 220), (225, 584, 586, 227), (227, 586, 587, 226), (226, 587, 585, 224), (229, 588, 590, 231), (231, 590, 591, 230), (230, 591, 589, 228), (233, 592, 594, 235), (235, 594, 595, 234), (234, 595, 593, 232), (253, 612, 614, 255), (255, 614, 615, 254), (254, 615, 613, 252), (249, 608, 610, 251), (251, 610, 611, 250), (250, 611, 609, 248), (245, 604, 606, 247), (247, 606, 607, 246), (246, 607, 605, 244), (241, 600, 602, 243), (243, 602, 603, 242), (242, 603, 601, 240), (237, 596, 598, 239), (239, 598, 599, 238), (238, 599, 597, 236), (757, 792, 794, 759), (759, 794, 795, 758), (758, 795, 793, 756), (761, 788, 790, 763), (763, 790, 791, 762), (762, 791, 789, 760), (765, 784, 786, 767), (767, 786, 787, 766), (766, 787, 785, 764), (769, 780, 782, 771), (771, 782, 783, 770), (770, 783, 781, 768), (773, 776, 778, 775), (775, 778, 779, 774), (774, 779, 777, 772), (792, 452, 454, 794), (794, 454, 455, 795), (795, 455, 453, 793), (788, 448, 450, 790), (790, 450, 451, 791), (791, 451, 449, 789), (784, 444, 446, 786), (786, 446, 447, 787), (787, 447, 445, 785), (780, 440, 442, 782), (782, 442, 443, 783), (783, 443, 441, 781), (776, 436, 438, 778), (778, 438, 439, 779), (779, 439, 437, 777), (733, 752, 754, 735), (735, 754, 755, 734), (734, 755, 753, 732), (729, 748, 750, 731), (731, 750, 751, 730), (730, 751, 749, 728), (725, 744, 746, 727), (727, 746, 747, 726), (726, 747, 745, 724), (721, 740, 742, 723), (723, 742, 743, 722), (722, 743, 741, 720), (717, 736, 738, 719), (719, 738, 739, 718), (718, 739, 737, 716), (713, 733, 735, 715), (715, 735, 734, 714), (714, 734, 732, 712), (709, 729, 731, 711), (711, 731, 730, 710), (710, 730, 728, 708), (705, 725, 727, 707), (707, 727, 726, 706), (706, 726, 724, 704), (701, 721, 723, 703), (703, 723, 722, 702), (702, 722, 720, 700), (697, 717, 719, 699), (699, 719, 718, 698), (698, 718, 716, 696), (693, 713, 715, 695), (695, 715, 714, 694), (694, 714, 712, 692), (689, 709, 711, 691), (691, 711, 710, 690), (690, 710, 708, 688), (685, 705, 707, 687), (687, 707, 706, 686), (686, 706, 704, 684), (681, 701, 703, 683), (683, 703, 702, 682), (682, 702, 700, 680), (677, 697, 699, 679), (679, 699, 698, 678), (678, 698, 696, 676), (673, 693, 695, 675), (675, 695, 694, 674), (674, 694, 692, 672), (669, 689, 691, 671), (671, 691, 690, 670), (670, 690, 688, 668), (665, 685, 687, 667), (667, 687, 686, 666), (666, 686, 684, 664), (661, 681, 683, 663), (663, 683, 682, 662), (662, 682, 680, 660), (657, 677, 679, 659), (659, 679, 678, 658), (658, 678, 676, 656), (653, 673, 675, 655), (655, 675, 674, 654), (654, 674, 672, 652), (649, 669, 671, 651), (651, 671, 670, 650), (650, 670, 668, 648), (645, 665, 667, 647), (647, 667, 666, 646), (646, 666, 664, 644), (641, 661, 663, 643), (643, 663, 662, 642), (642, 662, 660, 640), (637, 657, 659, 639), (639, 659, 658, 638), (638, 658, 656, 636), (633, 653, 655, 635), (635, 655, 654, 634), (634, 654, 652, 632), (629, 649, 651, 631), (631, 651, 650, 630), (630, 650, 648, 628), (625, 645, 647, 627), (627, 647, 646, 626), (626, 646, 644, 624), (621, 641, 643, 623), (623, 643, 642, 622), (622, 642, 640, 620), (617, 637, 639, 619), (619, 639, 638, 618), (618, 638, 636, 616), (612, 633, 635, 614), (614, 635, 634, 615), (615, 634, 632, 613), (608, 629, 631, 610), (610, 631, 630, 611), (611, 630, 628, 609), (604, 625, 627, 606), (606, 627, 626, 607), (607, 626, 624, 605), (600, 621, 623, 602), (602, 623, 622, 603), (603, 622, 620, 601), (596, 617, 619, 598), (598, 619, 618, 599), (599, 618, 616, 597), (573, 593, 595, 575), (575, 595, 594, 574), (574, 594, 592, 572), (569, 589, 591, 571), (571, 591, 590, 570), (570, 590, 588, 568), (565, 585, 587, 567), (567, 587, 586, 566), (566, 586, 584, 564), (561, 581, 583, 563), (563, 583, 582, 562), (562, 582, 580, 560), (557, 577, 579, 559), (559, 579, 578, 558), (558, 578, 576, 556), (553, 573, 575, 555), (555, 575, 574, 554), (554, 574, 572, 552), (549, 569, 571, 551), (551, 571, 570, 550), (550, 570, 568, 548), (545, 565, 567, 547), (547, 567, 566, 546), (546, 566, 564, 544), (541, 561, 563, 543), (543, 563, 562, 542), (542, 562, 560, 540), (537, 557, 559, 539), (539, 559, 558, 538), (538, 558, 556, 536), (533, 553, 555, 535), (535, 555, 554, 534), (534, 554, 552, 532), (529, 549, 551, 531), (531, 551, 550, 530), (530, 550, 548, 528), (525, 545, 547, 527), (527, 547, 546, 526), (526, 546, 544, 524), (521, 541, 543, 523), (523, 543, 542, 522), (522, 542, 540, 520), (517, 537, 539, 519), (519, 539, 538, 518), (518, 538, 536, 516), (513, 533, 535, 515), (515, 535, 534, 514), (514, 534, 532, 512), (509, 529, 531, 511), (511, 531, 530, 510), (510, 530, 528, 508), (505, 525, 527, 507), (507, 527, 526, 506), (506, 526, 524, 504), (501, 521, 523, 503), (503, 523, 522, 502), (502, 522, 520, 500), (497, 517, 519, 499), (499, 519, 518, 498), (498, 518, 516, 496), (493, 513, 515, 495), (495, 515, 514, 494), (494, 514, 512, 492), (489, 509, 511, 491), (491, 511, 510, 490), (490, 510, 508, 488), (485, 505, 507, 487), (487, 507, 506, 486), (486, 506, 504, 484), (481, 501, 503, 483), (483, 503, 502, 482), (482, 502, 500, 480), (477, 497, 499, 479), (479, 499, 498, 478), (478, 498, 496, 476), (473, 493, 495, 475), (475, 495, 494, 474), (474, 494, 492, 472), (469, 489, 491, 471), (471, 491, 490, 470), (470, 490, 488, 468), (465, 485, 487, 467), (467, 487, 486, 466), (466, 486, 484, 464), (461, 481, 483, 463), (463, 483, 482, 462), (462, 482, 480, 460), (457, 477, 479, 459), (459, 479, 478, 458), (458, 478, 476, 456), (452, 473, 475, 454), (454, 475, 474, 455), (455, 474, 472, 453), (448, 469, 471, 450), (450, 471, 470, 451), (451, 470, 468, 449), (444, 465, 467, 446), (446, 467, 466, 447), (447, 466, 464, 445), (440, 461, 463, 442), (442, 463, 462, 443), (443, 462, 460, 441), (436, 457, 459, 438), (438, 459, 458, 439), (439, 458, 456, 437), (433, 396, 398, 435), (411, 422, 830, 831), (434, 399, 397, 432), (429, 400, 402, 431), (103, 123, 963, 973), (430, 403, 401, 428), (425, 404, 406, 427), (374, 354, 866, 846), (426, 407, 405, 424), (421, 408, 410, 423), (210, 190, 928, 918), (422, 411, 409, 420), (417, 412, 414, 419), (286, 266, 910, 900), (418, 415, 413, 416), (93, 433, 435, 95), (122, 102, 972, 962), (94, 434, 432, 92), (89, 429, 431, 91), (327, 347, 871, 881), (90, 430, 428, 88), (85, 425, 427, 87), (163, 183, 933, 943), (86, 426, 424, 84), (81, 421, 423, 83), (423, 410, 828, 829), (82, 422, 420, 80), (77, 417, 419, 79), (378, 415, 835, 864), (78, 418, 416, 76), (393, 372, 374, 395), (227, 226, 800, 801), (394, 375, 373, 392), (389, 368, 370, 391), (346, 326, 880, 870), (390, 371, 369, 388), (385, 364, 366, 387), (182, 162, 942, 932), (386, 367, 365, 384), (381, 360, 362, 383), (414, 379, 863, 832), (382, 363, 361, 380), (377, 356, 358, 379), (299, 319, 885, 895), (378, 359, 357, 376), (372, 352, 354, 374), (135, 155, 947, 957), (375, 355, 353, 373), (368, 348, 350, 370), (247, 246, 810, 811), (371, 351, 349, 369), (364, 344, 346, 366), (418, 78, 845, 834), (367, 347, 345, 365), (360, 340, 342, 362), (318, 298, 894, 884), (363, 343, 341, 361), (356, 336, 338, 358), (154, 134, 956, 946), (359, 339, 337, 357), (352, 332, 334, 354), (195, 215, 917, 927), (355, 335, 333, 353), (348, 328, 330, 350), (271, 291, 899, 909), (351, 331, 329, 349), (344, 324, 326, 346), (107, 127, 961, 971), (347, 327, 325, 345), (340, 320, 322, 342), (79, 419, 833, 844), (343, 323, 321, 341), (336, 316, 318, 338), (382, 411, 831, 860), (339, 319, 317, 337), (332, 312, 314, 334), (359, 378, 864, 865), (335, 315, 313, 333), (328, 308, 310, 330), (410, 383, 859, 828), (331, 311, 309, 329), (324, 304, 306, 326), (214, 194, 926, 916), (327, 307, 305, 325), (320, 300, 302, 322), (290, 270, 908, 898), (323, 303, 301, 321), (316, 296, 298, 318), (126, 106, 970, 960), (319, 299, 297, 317), (312, 292, 294, 314), (331, 351, 869, 879), (315, 295, 293, 313), (308, 288, 290, 310), (167, 187, 931, 941), (311, 291, 289, 309), (304, 284, 286, 306), (407, 426, 826, 827), (307, 287, 285, 305), (300, 280, 282, 302), (379, 358, 862, 863), (303, 283, 281, 301), (296, 276, 278, 298), (350, 330, 878, 868), (299, 279, 277, 297), (292, 272, 274, 294), (186, 166, 940, 930), (295, 275, 273, 293), (288, 268, 270, 290), (386, 407, 827, 856), (291, 271, 269, 289), (284, 264, 266, 286), (303, 323, 883, 893), (287, 267, 265, 285), (280, 260, 262, 282), (139, 159, 945, 955), (283, 263, 261, 281), (276, 256, 258, 278), (422, 82, 843, 830), (279, 259, 257, 277), (272, 253, 255, 274), (406, 387, 855, 824), (275, 254, 252, 273), (268, 249, 251, 270), (427, 406, 824, 825), (271, 250, 248, 269), (264, 245, 247, 266), (322, 302, 892, 882), (267, 246, 244, 265), (260, 241, 243, 262), (158, 138, 954, 944), (263, 242, 240, 261), (256, 237, 239, 258), (223, 222, 798, 799), (259, 238, 236, 257), (752, 757, 759, 754), (754, 759, 758, 755), (755, 758, 756, 753), (748, 761, 763, 750), (750, 763, 762, 751), (751, 762, 760, 749), (744, 765, 767, 746), (746, 767, 766, 747), (747, 766, 764, 745), (740, 769, 771, 742), (742, 771, 770, 743), (743, 770, 768, 741), (736, 773, 775, 738), (738, 775, 774, 739), (739, 774, 772, 737), (232, 212, 214, 234), (199, 219, 797, 925), (235, 215, 213, 233), (228, 208, 210, 230), (275, 295, 897, 907), (231, 211, 209, 229), (224, 204, 206, 226), (111, 131, 959, 969), (227, 207, 205, 225), (220, 200, 202, 222), (83, 423, 829, 842), (223, 203, 201, 221), (216, 196, 198, 218), (251, 250, 808, 809), (219, 199, 197, 217), (212, 192, 194, 214), (390, 403, 823, 852), (215, 195, 193, 213), (208, 188, 190, 210), (218, 198, 924, 796), (211, 191, 189, 209), (204, 184, 186, 206), (294, 274, 906, 896), (207, 187, 185, 205), (200, 180, 182, 202), (130, 110, 968, 958), (203, 183, 181, 201), (196, 176, 178, 198), (335, 355, 867, 877), (199, 179, 177, 197), (192, 172, 174, 194), (171, 191, 929, 939), (195, 175, 173, 193), (188, 168, 170, 190), (238, 259, 915, 814), (191, 171, 169, 189), (184, 164, 166, 186), (402, 391, 851, 820), (187, 167, 165, 185), (180, 160, 162, 182), (258, 239, 815, 914), (183, 163, 161, 181), (176, 156, 158, 178), (363, 382, 860, 861), (179, 159, 157, 177), (172, 152, 154, 174), (354, 334, 876, 866), (175, 155, 153, 173), (168, 148, 150, 170), (190, 170, 938, 928), (171, 151, 149, 169), (164, 144, 146, 166), (307, 327, 881, 891), (167, 147, 145, 165), (160, 140, 142, 162), (143, 163, 943, 953), (163, 143, 141, 161), (156, 136, 138, 158), (426, 86, 841, 826), (159, 139, 137, 157), (152, 132, 134, 154), (394, 399, 819, 848), (155, 135, 133, 153), (148, 128, 130, 150), (403, 430, 822, 823), (151, 131, 129, 149), (144, 124, 126, 146), (242, 263, 913, 812), (147, 127, 125, 145), (140, 120, 122, 142), (398, 395, 847, 816), (143, 123, 121, 141), (136, 116, 118, 138), (326, 306, 890, 880), (139, 119, 117, 137), (132, 112, 114, 134), (162, 142, 952, 942), (135, 115, 113, 133), (128, 108, 110, 130), (383, 362, 858, 859), (131, 111, 109, 129), (124, 104, 106, 126), (203, 223, 799, 923), (127, 107, 105, 125), (120, 100, 102, 122), (279, 299, 895, 905), (123, 103, 101, 121), (116, 96, 98, 118), (115, 135, 957, 967), (119, 99, 97, 117), (112, 93, 95, 114), (262, 243, 813, 912), (115, 94, 92, 113), (108, 89, 91, 110), (87, 427, 825, 840), (111, 90, 88, 109), (104, 85, 87, 106), (222, 202, 922, 798), (107, 86, 84, 105), (100, 81, 83, 102), (298, 278, 904, 894), (103, 82, 80, 101), (96, 77, 79, 98), (431, 402, 820, 821), (99, 78, 76, 97), (396, 393, 395, 398), (134, 114, 966, 956), (399, 394, 392, 397), (400, 389, 391, 402), (339, 359, 865, 875), (403, 390, 388, 401), (404, 385, 387, 406), (175, 195, 927, 937), (407, 386, 384, 405), (408, 381, 383, 410), (78, 99, 975, 845), (411, 382, 380, 409), (412, 377, 379, 414), (219, 218, 796, 797), (415, 378, 376, 413), (417, 77, 3, 38), (817, 816, 819, 818), (821, 820, 823, 822), (825, 824, 827, 826), (829, 828, 831, 830), (833, 832, 835, 834), (836, 817, 818, 837), (838, 821, 822, 839), (840, 825, 826, 841), (842, 829, 830, 843), (844, 833, 834, 845), (847, 846, 849, 848), (851, 850, 853, 852), (855, 854, 857, 856), (859, 858, 861, 860), (863, 862, 865, 864), (846, 866, 867, 849), (850, 868, 869, 853), (854, 870, 871, 857), (858, 872, 873, 861), (862, 874, 875, 865), (866, 876, 877, 867), (868, 878, 879, 869), (870, 880, 881, 871), (872, 882, 883, 873), (874, 884, 885, 875), (876, 886, 887, 877), (878, 888, 889, 879), (880, 890, 891, 881), (882, 892, 893, 883), (884, 894, 895, 885), (886, 896, 897, 887), (888, 898, 899, 889), (890, 900, 901, 891), (892, 902, 903, 893), (894, 904, 905, 895), (896, 906, 907, 897), (898, 908, 909, 899), (900, 910, 911, 901), (902, 912, 913, 903), (904, 914, 915, 905), (906, 807, 806, 907), (908, 809, 808, 909), (910, 811, 810, 911), (912, 813, 812, 913), (914, 815, 814, 915), (804, 916, 917, 805), (802, 918, 919, 803), (800, 920, 921, 801), (798, 922, 923, 799), (796, 924, 925, 797), (916, 926, 927, 917), (918, 928, 929, 919), (920, 930, 931, 921), (922, 932, 933, 923), (924, 934, 935, 925), (926, 936, 937, 927), (928, 938, 939, 929), (930, 940, 941, 931), (932, 942, 943, 933), (934, 944, 945, 935), (936, 946, 947, 937), (938, 948, 949, 939), (940, 950, 951, 941), (942, 952, 953, 943), (944, 954, 955, 945), (946, 956, 957, 947), (948, 958, 959, 949), (950, 960, 961, 951), (952, 962, 963, 953), (954, 964, 965, 955), (956, 966, 967, 957), (958, 968, 969, 959), (960, 970, 971, 961), (962, 972, 973, 963), (964, 974, 975, 965), (966, 836, 837, 967), (968, 838, 839, 969), (970, 840, 841, 971), (972, 842, 843, 973), (974, 844, 845, 975), (816, 847, 848, 819), (820, 851, 852, 823), (824, 855, 856, 827), (828, 859, 860, 831), (832, 863, 864, 835), (267, 287, 901, 911), (191, 211, 919, 929), (355, 375, 849, 867), (150, 130, 958, 948), (314, 294, 896, 886), (395, 374, 846, 847), (131, 151, 949, 959), (295, 315, 887, 897), (178, 158, 944, 934), (342, 322, 882, 872), (375, 394, 848, 849), (159, 179, 935, 945), (323, 343, 873, 883), (243, 242, 812, 813), (118, 98, 974, 964), (282, 262, 912, 902), (206, 186, 930, 920), (370, 350, 868, 850), (231, 230, 802, 803), (99, 119, 965, 975), (419, 414, 832, 833), (263, 283, 903, 913), (187, 207, 921, 931), (351, 371, 853, 869), (146, 126, 960, 950), (310, 290, 898, 888), (234, 214, 916, 804), (127, 147, 951, 961), (291, 311, 889, 899), (215, 235, 805, 917), (174, 154, 946, 936), (338, 318, 884, 874), (415, 418, 834, 835), (391, 370, 850, 851), (114, 95, 836, 966), (155, 175, 937, 947), (319, 339, 875, 885), (94, 115, 967, 837), (278, 258, 914, 904), (202, 182, 932, 922), (366, 346, 870, 854), (371, 390, 852, 853), (259, 279, 905, 915), (183, 203, 923, 933), (347, 367, 857, 871), (142, 122, 962, 952), (306, 286, 900, 890), (230, 210, 918, 802), (239, 238, 814, 815), (110, 91, 838, 968), (90, 111, 969, 839), (95, 435, 817, 836), (235, 234, 804, 805), (123, 143, 953, 963), (287, 307, 891, 901), (211, 231, 803, 919), (170, 150, 948, 938), (334, 314, 886, 876), (274, 255, 807, 906), (434, 94, 837, 818), (435, 398, 816, 817), (151, 171, 939, 949), (315, 335, 877, 887), (106, 87, 840, 970), (254, 275, 907, 806), (198, 178, 934, 924), (362, 342, 872, 858), (86, 107, 971, 841), (387, 366, 854, 855), (179, 199, 925, 935), (343, 363, 861, 873), (138, 118, 964, 954), (399, 434, 818, 819), (302, 282, 902, 892), (226, 206, 920, 800), (270, 251, 809, 908), (102, 83, 842, 972), (91, 431, 821, 838), (250, 271, 909, 808), (119, 139, 955, 965), (283, 303, 893, 903), (207, 227, 801, 921), (367, 386, 856, 857), (166, 146, 950, 940), (330, 310, 888, 878), (82, 103, 973, 843), (430, 90, 839, 822), (147, 167, 941, 951), (311, 331, 879, 889), (266, 247, 811, 910), (194, 174, 936, 926), (255, 254, 806, 807), (358, 338, 874, 862), (98, 79, 844, 974), (246, 267, 911, 810)])
me_cylinder.use_remesh_preserve_volume = False
me_cylinder.use_remesh_preserve_attributes = False
me_cylinder.use_mirror_vertex_groups = False
me_cylinder.update()
me_plane = bpy.data.meshes.new('Plane')
me_plane.from_pydata([(-1.0, -1.0, 0.0), (1.0, -1.0, 0.0), (-1.0, 1.0, 0.0), (1.0, 1.0, 0.0)], [], [(0, 1, 3, 2)])
me_plane.use_remesh_preserve_volume = False
me_plane.use_remesh_preserve_attributes = False
me_plane.use_mirror_vertex_groups = False
me_plane.update()
me_cube = bpy.data.meshes.new('Cube')
me_cube.from_pydata([(0.5737, 0.1928, 1.394), (-0.1603, -0.7208, 1.241), (0.8325, 2.033, 0.004756), (1.0, 1.866, 0.004756), (0.8966, 2.021, 0.004756), (0.951, 1.984, 0.004756), (0.9873, 1.93, 0.004756), (1.0, -1.799, 0.004756), (0.8325, -1.967, 0.004756), (0.9873, -1.863, 0.004756), (0.951, -1.917, 0.004756), (0.8966, -1.954, 0.004756), (-0.8325, -1.967, 0.004756), (-1.0, -1.799, 0.004756), (-0.8966, -1.954, 0.004756), (-0.951, -1.917, 0.004756), (-0.9873, -1.863, 0.004756), (-1.0, 1.866, 0.004756), (-0.8325, 2.033, 0.004756), (-0.9873, 1.93, 0.004756), (-0.9509, 1.984, 0.004756), (-0.8966, 2.021, 0.004756), (0.8325, 2.033, 2.005), (1.0, 1.866, 2.005), (0.8966, 2.021, 2.005), (0.951, 1.984, 2.005), (0.9873, 1.93, 2.005), (1.0, -1.799, 2.005), (0.8325, -1.967, 2.005), (0.9873, -1.863, 2.005), (0.9509, -1.917, 2.005), (0.8966, -1.954, 2.005), (-0.8325, -1.967, 2.005), (-1.0, -1.799, 2.005), (-0.8966, -1.954, 2.005), (-0.951, -1.917, 2.005), (-0.9873, -1.863, 2.005), (-1.0, 1.866, 2.005), (-0.8325, 2.033, 2.005), (-0.9873, 1.93, 2.005), (-0.951, 1.984, 2.005), (-0.8966, 2.021, 2.005), (0.9799, 1.816, 2.005), (0.7823, 2.013, 2.005), (0.9649, 1.891, 2.005), (0.922, 1.956, 2.005), (0.8579, 1.998, 2.005), (0.9799, -1.749, 2.005), (0.7823, -1.946, 2.005), (0.9649, -1.824, 2.005), (0.922, -1.889, 2.005), (0.8579, -1.931, 2.005), (-0.7823, 2.013, 2.005), (-0.9799, 1.816, 2.005), (-0.8579, 1.998, 2.005), (-0.922, 1.956, 2.005), (-0.9649, 1.891, 2.005), (-0.7823, -1.946, 2.005), (-0.9799, -1.749, 2.005), (-0.8579, -1.931, 2.005), (-0.922, -1.889, 2.005), (-0.9649, -1.824, 2.005), (0.9246, 1.76, 2.005), (0.727, 1.958, 2.005), (0.9096, 1.836, 2.005), (0.8667, 1.9, 2.005), (0.8026, 1.943, 2.005), (0.9246, -1.693, 2.005), (0.727, -1.891, 2.005), (0.9096, -1.769, 2.005), (0.8667, -1.833, 2.005), (0.8026, -1.876, 2.005), (-0.727, 1.958, 2.005), (-0.9246, 1.76, 2.005), (-0.8026, 1.943, 2.005), (-0.8667, 1.9, 2.005), (-0.9096, 1.836, 2.005), (-0.727, -1.891, 2.005), (-0.9246, -1.693, 2.005), (-0.8026, -1.876, 2.005), (-0.8667, -1.833, 2.005), (-0.9096, -1.769, 2.005), (0.9046, 1.74, 0.113), (0.7069, 1.938, 0.113), (0.8895, 1.816, 0.113), (0.8467, 1.88, 0.113), (0.7826, 1.923, 0.113), (0.7069, -1.871, 0.113), (0.9046, -1.673, 0.113), (0.7825, -1.856, 0.113), (0.8467, -1.813, 0.113), (0.8895, -1.749, 0.113), (-0.7069, 1.938, 0.113), (-0.9046, 1.74, 0.113), (-0.7825, 1.923, 0.113), (-0.8467, 1.88, 0.113), (-0.8895, 1.816, 0.113), (-0.9046, -1.673, 0.113), (-0.7069, -1.871, 0.113), (-0.8895, -1.749, 0.113), (-0.8467, -1.813, 0.113), (-0.7826, -1.856, 0.113), (0.8121, 2.033, 2.005), (1.0, 1.846, 2.005), (0.884, 2.019, 2.005), (0.945, 1.978, 2.005), (0.9857, 1.918, 2.005), (1.0, -1.779, 2.005), (0.8121, -1.967, 2.005), (0.9857, -1.851, 2.005), (0.945, -1.911, 2.005), (0.884, -1.952, 2.005), (-1.0, 1.846, 2.005), (-0.8121, 2.033, 2.005), (-0.9857, 1.918, 2.005), (-0.945, 1.978, 2.005), (-0.884, 2.019, 2.005), (-0.8121, -1.967, 2.005), (-1.0, -1.779, 2.005), (-0.884, -1.952, 2.005), (-0.945, -1.911, 2.005), (-0.9857, -1.851, 2.005), (0.9046, 1.74, 2.005), (0.7069, 1.938, 2.005), (0.8895, 1.816, 2.005), (0.8467, 1.88, 2.005), (0.7826, 1.923, 2.005), (0.7069, -1.871, 2.005), (0.9046, -1.673, 2.005), (0.7825, -1.856, 2.005), (0.8467, -1.813, 2.005), (0.8895, -1.749, 2.005), (-0.7069, 1.938, 2.005), (-0.9046, 1.74, 2.005), (-0.7825, 1.923, 2.005), (-0.8467, 1.88, 2.005), (-0.8895, 1.816, 2.005), (-0.9046, -1.673, 2.005), (-0.7069, -1.871, 2.005), (-0.8895, -1.749, 2.005), (-0.8467, -1.813, 2.005), (-0.7826, -1.856, 2.005), (0.7433, 1.958, 2.005), (0.9246, 1.777, 2.005), (0.8127, 1.944, 2.005), (0.8715, 1.905, 2.005), (0.9108, 1.846, 2.005), (0.9799, 1.832, 2.005), (0.7986, 2.013, 2.005), (0.9661, 1.901, 2.005), (0.9268, 1.96, 2.005), (0.868, 2.0, 2.005), (0.7986, -1.946, 2.005), (0.9799, -1.765, 2.005), (0.868, -1.933, 2.005), (0.9268, -1.893, 2.005), (0.9661, -1.834, 2.005), (0.9246, -1.71, 2.005), (0.7433, -1.891, 2.005), (0.9108, -1.779, 2.005), (0.8715, -1.838, 2.005), (0.8127, -1.877, 2.005), (-0.9246, 1.777, 2.005), (-0.7433, 1.958, 2.005), (-0.9108, 1.846, 2.005), (-0.8715, 1.905, 2.005), (-0.8127, 1.944, 2.005), (-0.7986, 2.013, 2.005), (-0.9799, 1.832, 2.005), (-0.868, 2.0, 2.005), (-0.9268, 1.96, 2.005), (-0.9661, 1.901, 2.005), (-0.9799, -1.765, 2.005), (-0.7986, -1.946, 2.005), (-0.9661, -1.834, 2.005), (-0.9268, -1.893, 2.005), (-0.868, -1.933, 2.005), (-0.9246, -1.71, 2.005), (-0.7433, -1.891, 2.005), (-0.9108, -1.779, 2.005), (-0.8715, -1.838, 2.005), (-0.8127, -1.877, 2.005), (0.7433, 1.958, 2.043), (0.9246, 1.777, 2.043), (0.8127, 1.944, 2.043), (0.8715, 1.905, 2.043), (0.9108, 1.846, 2.043), (0.7986, 2.013, 2.043), (0.9799, 1.832, 2.043), (0.868, 2.0, 2.043), (0.9268, 1.96, 2.043), (0.9661, 1.901, 2.043), (0.9799, -1.765, 2.043), (0.7986, -1.946, 2.043), (0.9661, -1.834, 2.043), (0.9268, -1.893, 2.043), (0.868, -1.933, 2.043), (0.7433, -1.891, 2.043), (0.9246, -1.71, 2.043), (0.8127, -1.877, 2.043), (0.8715, -1.838, 2.043), (0.9108, -1.779, 2.043), (-0.9246, 1.777, 2.043), (-0.7433, 1.958, 2.043), (-0.9108, 1.846, 2.043), (-0.8715, 1.905, 2.043), (-0.8127, 1.944, 2.043), (-0.9799, 1.832, 2.043), (-0.7986, 2.013, 2.043), (-0.9661, 1.901, 2.043), (-0.9268, 1.96, 2.043), (-0.868, 2.0, 2.043), (-0.9799, -1.765, 2.043), (-0.7986, -1.946, 2.043), (-0.9661, -1.834, 2.043), (-0.9268, -1.893, 2.043), (-0.868, -1.933, 2.043), (-0.7433, -1.891, 2.043), (-0.9246, -1.71, 2.043), (-0.8127, -1.877, 2.043), (-0.8715, -1.838, 2.043), (-0.9108, -1.779, 2.043), (0.8325, 2.033, 0.1166), (1.0, 1.866, 0.1166), (0.8966, 2.021, 0.1166), (0.951, 1.984, 0.1166), (0.9873, 1.93, 0.1166), (1.0, -1.799, 0.1166), (0.8325, -1.967, 0.1166), (0.9873, -1.863, 0.1166), (0.951, -1.917, 0.1166), (0.8966, -1.954, 0.1166), (-0.8325, -1.967, 0.1166), (-1.0, -1.799, 0.1166), (-0.8966, -1.954, 0.1166), (-0.951, -1.917, 0.1166), (-0.9873, -1.863, 0.1166), (-1.0, 1.866, 0.1166), (-0.8325, 2.033, 0.1166), (-0.9873, 1.93, 0.1166), (-0.9509, 1.984, 0.1166), (-0.8966, 2.021, 0.1166), (0.8325, 2.033, 0.3366), (1.0, 1.866, 0.3366), (0.8966, 2.021, 0.3366), (0.951, 1.984, 0.3366), (0.9873, 1.93, 0.3366), (1.0, -1.799, 0.3366), (0.8325, -1.967, 0.3366), (0.9873, -1.863, 0.3366), (0.951, -1.917, 0.3366), (0.8966, -1.954, 0.3366), (-0.8325, -1.967, 0.3366), (-1.0, -1.799, 0.3366), (-0.8966, -1.954, 0.3366), (-0.951, -1.917, 0.3366), (-0.9873, -1.863, 0.3366), (-1.0, 1.866, 0.3366), (-0.8325, 2.033, 0.3366), (-0.9873, 1.93, 0.3366), (-0.9509, 1.984, 0.3366), (-0.8966, 2.021, 0.3366), (1.0, 1.852, 0.1166), (0.8187, 2.033, 0.1166), (0.9862, 1.922, 0.1166), (0.9469, 1.98, 0.1166), (0.888, 2.02, 0.1166), (-0.8186, 2.033, 0.1166), (-1.0, 1.852, 0.1166), (-0.888, 2.02, 0.1166), (-0.9469, 1.98, 0.1166), (-0.9862, 1.922, 0.1166), (-0.8187, -1.967, 0.1166), (-1.0, -1.785, 0.1166), (-0.888, -1.953, 0.1166), (-0.9469, -1.913, 0.1166), (-0.9862, -1.855, 0.1166), (1.0, -1.785, 0.1166), (0.8187, -1.967, 0.1166), (0.9862, -1.855, 0.1166), (0.9469, -1.913, 0.1166), (0.888, -1.953, 0.1166), (1.0, 1.852, 0.3366), (0.8187, 2.033, 0.3366), (0.9862, 1.922, 0.3366), (0.9469, 1.98, 0.3366), (0.888, 2.02, 0.3366), (0.8187, -1.967, 0.3366), (1.0, -1.785, 0.3366), (0.888, -1.953, 0.3366), (0.9469, -1.913, 0.3366), (0.9862, -1.855, 0.3366), (-1.0, -1.785, 0.3366), (-0.8187, -1.967, 0.3366), (-0.9862, -1.855, 0.3366), (-0.9469, -1.913, 0.3366), (-0.888, -1.953, 0.3366), (-0.8186, 2.033, 0.3366), (-1.0, 1.852, 0.3366), (-0.888, 2.02, 0.3366), (-0.9469, 1.98, 0.3366), (-0.9862, 1.922, 0.3366), (0.8023, 2.033, 0.1166), (1.0, 1.836, 0.1166), (0.878, 2.018, 0.1166), (0.9421, 1.976, 0.1166), (0.985, 1.911, 0.1166), (-1.0, 1.836, 0.1166), (-0.8023, 2.033, 0.1166), (-0.985, 1.911, 0.1166), (-0.9421, 1.976, 0.1166), (-0.878, 2.018, 0.1166), (-0.8023, -1.967, 0.1166), (-1.0, -1.769, 0.1166), (-0.878, -1.951, 0.1166), (-0.9421, -1.909, 0.1166), (-0.985, -1.844, 0.1166), (1.0, -1.769, 0.1166), (0.8023, -1.967, 0.1166), (0.985, -1.844, 0.1166), (0.9421, -1.909, 0.1166), (0.878, -1.951, 0.1166), (1.0, 1.836, 0.3366), (0.8023, 2.033, 0.3366), (0.985, 1.911, 0.3366), (0.9421, 1.976, 0.3366), (0.878, 2.018, 0.3366), (0.8023, -1.967, 0.3366), (1.0, -1.769, 0.3366), (0.878, -1.951, 0.3366), (0.9421, -1.909, 0.3366), (0.985, -1.844, 0.3366), (-0.8023, -1.967, 0.3366), (-1.0, -1.769, 0.3366), (-0.878, -1.951, 0.3366), (-0.9421, -1.909, 0.3366), (-0.985, -1.844, 0.3366), (-1.0, 1.836, 0.3366), (-0.8023, 2.033, 0.3366), (-0.985, 1.911, 0.3366), (-0.9421, 1.976, 0.3366), (-0.878, 2.018, 0.3366), (0.8463, 2.077, 0.1472), (1.044, 1.88, 0.1472), (0.9219, 2.062, 0.1472), (0.986, 2.02, 0.1472), (1.029, 1.955, 0.1472), (-1.044, 1.88, 0.1472), (-0.8463, 2.077, 0.1472), (-1.029, 1.955, 0.1472), (-0.986, 2.02, 0.1472), (-0.9219, 2.062, 0.1472), (-0.8463, -2.01, 0.1472), (-1.044, -1.813, 0.1472), (-0.9219, -1.995, 0.1472), (-0.986, -1.953, 0.1472), (-1.029, -1.888, 0.1472), (1.044, -1.813, 0.1472), (0.8463, -2.01, 0.1472), (1.029, -1.888, 0.1472), (0.986, -1.953, 0.1472), (0.9219, -1.995, 0.1472), (1.044, 1.88, 0.3366), (0.8463, 2.077, 0.3366), (1.029, 1.955, 0.3366), (0.986, 2.02, 0.3366), (0.9219, 2.062, 0.3366), (0.8463, -2.01, 0.3366), (1.044, -1.813, 0.3366), (0.9219, -1.995, 0.3366), (0.986, -1.953, 0.3366), (1.029, -1.888, 0.3366), (-0.8463, -2.01, 0.3059), (-1.044, -1.813, 0.3059), (-0.9219, -1.995, 0.3059), (-0.986, -1.953, 0.3059), (-1.029, -1.888, 0.3059), (-1.044, 1.88, 0.3059), (-0.8463, 2.077, 0.3059), (-1.029, 1.955, 0.3059), (-0.986, 2.02, 0.3059), (-0.9219, 2.062, 0.3059), (0.8463, 2.077, 0.1166), (1.044, 1.88, 0.1166), (0.9219, 2.062, 0.1166), (0.986, 2.02, 0.1166), (1.029, 1.955, 0.1166), (-1.044, 1.88, 0.1166), (-0.8463, 2.077, 0.1166), (-1.029, 1.955, 0.1166), (-0.986, 2.02, 0.1166), (-0.9219, 2.062, 0.1166), (-0.8463, -2.01, 0.1166), (-1.044, -1.813, 0.1166), (-0.9219, -1.995, 0.1166), (-0.986, -1.953, 0.1166), (-1.029, -1.888, 0.1166), (1.044, -1.813, 0.1166), (0.8463, -2.01, 0.1166), (1.029, -1.888, 0.1166), (0.986, -1.953, 0.1166), (0.9219, -1.995, 0.1166), (0.8463, 2.077, 0.3059), (1.044, 1.88, 0.3059), (0.9219, 2.062, 0.3059), (0.986, 2.02, 0.3059), (1.029, 1.955, 0.3059), (-0.8463, 2.077, 0.3366), (-1.044, 1.88, 0.3366), (-0.9219, 2.062, 0.3366), (-0.986, 2.02, 0.3366), (-1.029, 1.955, 0.3366), (-1.044, -1.813, 0.3366), (-0.8463, -2.01, 0.3366), (-1.029, -1.888, 0.3366), (-0.986, -1.953, 0.3366), (-0.9219, -1.995, 0.3366), (1.044, -1.813, 0.3059), (0.8463, -2.01, 0.3059), (1.029, -1.888, 0.3059), (0.986, -1.953, 0.3059), (0.9219, -1.995, 0.3059), (1.033, 1.869, 0.1472), (0.8351, 2.066, 0.1472), (1.018, 1.944, 0.1472), (0.9749, 2.008, 0.1472), (0.9107, 2.051, 0.1472), (1.033, 1.869, 0.3059), (0.8351, 2.066, 0.3059), (1.018, 1.944, 0.3059), (0.9749, 2.008, 0.3059), (0.9107, 2.051, 0.3059), (0.8351, -1.999, 0.1472), (1.033, -1.802, 0.1472), (0.9107, -1.984, 0.1472), (0.9749, -1.941, 0.1472), (1.018, -1.877, 0.1472), (0.8351, -1.999, 0.3059), (1.033, -1.802, 0.3059), (0.9107, -1.984, 0.3059), (0.9749, -1.941, 0.3059), (1.018, -1.877, 0.3059), (-1.033, -1.802, 0.1472), (-0.8351, -1.999, 0.1472), (-1.018, -1.877, 0.1472), (-0.9749, -1.941, 0.1472), (-0.9107, -1.984, 0.1472), (-1.033, -1.802, 0.3059), (-0.8351, -1.999, 0.3059), (-1.018, -1.877, 0.3059), (-0.9749, -1.941, 0.3059), (-0.9107, -1.984, 0.3059), (-0.8351, 2.066, 0.1472), (-1.033, 1.869, 0.1472), (-0.9107, 2.051, 0.1472), (-0.9749, 2.008, 0.1472), (-1.018, 1.944, 0.1472), (-0.8351, 2.066, 0.3059), (-1.033, 1.869, 0.3059), (-0.9107, 2.051, 0.3059), (-0.9749, 2.008, 0.3059), (-1.018, 1.944, 0.3059), (0.8325, 2.033, 1.773), (1.0, 1.866, 1.773), (0.8966, 2.021, 1.773), (0.951, 1.984, 1.773), (0.9873, 1.93, 1.773), (1.0, 1.866, 1.882), (0.8325, 2.033, 1.882), (0.9873, 1.93, 1.882), (0.951, 1.984, 1.882), (0.8966, 2.021, 1.882), (1.0, -1.799, 1.773), (0.8325, -1.967, 1.773), (0.9873, -1.863, 1.773), (0.9509, -1.917, 1.773), (0.8966, -1.954, 1.773), (0.8325, -1.967, 1.882), (1.0, -1.799, 1.882), (0.8966, -1.954, 1.882), (0.9509, -1.917, 1.882), (0.9873, -1.863, 1.882), (-0.8325, -1.967, 1.773), (-1.0, -1.799, 1.773), (-0.8966, -1.954, 1.773), (-0.951, -1.917, 1.773), (-0.9873, -1.863, 1.773), (-1.0, -1.799, 1.882), (-0.8325, -1.967, 1.882), (-0.9873, -1.863, 1.882), (-0.951, -1.917, 1.882), (-0.8966, -1.954, 1.882), (-0.8325, 2.033, 1.773), (-1.0, 1.866, 1.773), (-0.8966, 2.021, 1.773), (-0.951, 1.984, 1.773), (-0.9873, 1.93, 1.773), (-0.8325, 2.033, 1.882), (-1.0, 1.866, 1.882), (-0.8966, 2.021, 1.882), (-0.951, 1.984, 1.882), (-0.9873, 1.93, 1.882), (0.8725, 2.073, 1.773), (1.04, 1.906, 1.773), (0.9366, 2.061, 1.773), (0.9909, 2.024, 1.773), (1.027, 1.97, 1.773), (0.8725, 2.073, 1.861), (1.04, 1.906, 1.861), (0.9366, 2.061, 1.861), (0.9909, 2.024, 1.861), (1.027, 1.97, 1.861), (1.04, -1.839, 1.773), (0.8725, -2.006, 1.773), (1.027, -1.903, 1.773), (0.9909, -1.957, 1.773), (0.9366, -1.994, 1.773), (0.8725, -2.006, 1.882), (1.04, -1.839, 1.882), (0.9366, -1.994, 1.882), (0.9909, -1.957, 1.882), (1.027, -1.903, 1.882), (-0.8725, -2.006, 1.794), (-1.04, -1.839, 1.794), (-0.9366, -1.994, 1.794), (-0.9909, -1.957, 1.794), (-1.027, -1.903, 1.794), (-1.04, -1.839, 1.882), (-0.8725, -2.006, 1.882), (-1.027, -1.903, 1.882), (-0.9909, -1.957, 1.882), (-0.9366, -1.994, 1.882), (-1.04, 1.906, 1.794), (-0.8725, 2.073, 1.794), (-1.027, 1.97, 1.794), (-0.9909, 2.024, 1.794), (-0.9366, 2.061, 1.794), (-1.04, 1.906, 1.861), (-0.8725, 2.073, 1.861), (-1.027, 1.97, 1.861), (-0.9909, 2.024, 1.861), (-0.9366, 2.061, 1.861), (1.04, 1.906, 1.882), (0.8725, 2.073, 1.882), (1.027, 1.97, 1.882), (0.9909, 2.024, 1.882), (0.9366, 2.061, 1.882), (-0.8725, 2.073, 1.882), (-1.04, 1.906, 1.882), (-0.9366, 2.061, 1.882), (-0.9909, 2.024, 1.882), (-1.027, 1.97, 1.882), (0.8725, 2.073, 1.794), (1.04, 1.906, 1.794), (0.9366, 2.061, 1.794), (0.9909, 2.024, 1.794), (1.027, 1.97, 1.794), (-1.04, 1.906, 1.773), (-0.8725, 2.073, 1.773), (-1.027, 1.97, 1.773), (-0.9909, 2.024, 1.773), (-0.9366, 2.061, 1.773), (-0.8725, -2.006, 1.773), (-1.04, -1.839, 1.773), (-0.9366, -1.994, 1.773), (-0.9909, -1.957, 1.773), (-1.027, -1.903, 1.773), (-0.8725, -2.006, 1.861), (-1.04, -1.839, 1.861), (-0.9366, -1.994, 1.861), (-0.9909, -1.957, 1.861), (-1.027, -1.903, 1.861), (1.04, -1.839, 1.794), (0.8725, -2.006, 1.794), (1.027, -1.903, 1.794), (0.9909, -1.957, 1.794), (0.9366, -1.994, 1.794), (1.04, -1.839, 1.861), (0.8725, -2.006, 1.861), (1.027, -1.903, 1.861), (0.9909, -1.957, 1.861), (0.9366, -1.994, 1.861), (1.024, 1.89, 1.794), (0.8564, 2.057, 1.794), (1.011, 1.954, 1.794), (0.9748, 2.008, 1.794), (0.9204, 2.045, 1.794), (1.024, 1.89, 1.861), (0.8564, 2.057, 1.861), (1.011, 1.954, 1.861), (0.9748, 2.008, 1.861), (0.9204, 2.045, 1.861), (0.8564, -1.99, 1.794), (1.024, -1.823, 1.794), (0.9204, -1.978, 1.794), (0.9748, -1.941, 1.794), (1.011, -1.887, 1.794), (0.8564, -1.99, 1.861), (1.024, -1.823, 1.861), (0.9204, -1.978, 1.861), (0.9748, -1.941, 1.861), (1.011, -1.887, 1.861), (-1.024, -1.823, 1.794), (-0.8564, -1.99, 1.794), (-1.011, -1.887, 1.794), (-0.9748, -1.941, 1.794), (-0.9204, -1.978, 1.794), (-1.024, -1.823, 1.861), (-0.8564, -1.99, 1.861), (-1.011, -1.887, 1.861), (-0.9748, -1.941, 1.861), (-0.9204, -1.978, 1.861), (-0.8564, 2.057, 1.794), (-1.024, 1.89, 1.794), (-0.9204, 2.045, 1.794), (-0.9748, 2.008, 1.794), (-1.011, 1.954, 1.794), (-0.8564, 2.057, 1.861), (-1.024, 1.89, 1.861), (-0.9204, 2.045, 1.861), (-0.9748, 2.008, 1.861), (-1.011, 1.954, 1.861), (-0.7986, 2.013, 2.005), (0.7986, 2.013, 2.005), (0.7986, 2.013, 2.043), (-0.7986, 2.013, 2.043), (0.9799, 1.832, 2.005), (0.9799, -1.765, 2.005), (0.9799, -1.765, 2.043), (0.9799, 1.832, 2.043), (-0.9799, -1.765, 2.005), (-0.9799, 1.832, 2.005), (-0.9799, 1.832, 2.043), (-0.9799, -1.765, 2.043), (0.7986, -1.946, 2.005), (-0.7986, -1.946, 2.005), (-0.7986, -1.946, 2.043), (0.7986, -1.946, 2.043), (-0.9799, -1.765, 2.005), (-0.9799, -1.765, 2.043), (-0.9661, -1.834, 2.043), (-0.9661, -1.834, 2.005), (-0.9661, -1.834, 2.005), (-0.9661, -1.834, 2.043), (-0.9268, -1.893, 2.043), (-0.9268, -1.893, 2.005), (-0.9268, -1.893, 2.005), (-0.9268, -1.893, 2.043), (-0.868, -1.933, 2.043), (-0.868, -1.933, 2.005), (-0.868, -1.933, 2.005), (-0.868, -1.933, 2.043), (-0.7986, -1.946, 2.043), (-0.7986, -1.946, 2.005), (0.9799, -1.765, 2.043), (0.9799, -1.765, 2.005), (0.9661, -1.834, 2.005), (0.9661, -1.834, 2.043), (0.9661, -1.834, 2.043), (0.9661, -1.834, 2.005), (0.9268, -1.893, 2.005), (0.9268, -1.893, 2.043), (0.9268, -1.893, 2.043), (0.9268, -1.893, 2.005), (0.868, -1.933, 2.005), (0.868, -1.933, 2.043), (0.868, -1.933, 2.043), (0.868, -1.933, 2.005), (0.7986, -1.946, 2.005), (0.7986, -1.946, 2.043), (0.7986, 2.013, 2.043), (0.7986, 2.013, 2.005), (0.868, 2.0, 2.005), (0.868, 2.0, 2.043), (0.868, 2.0, 2.043), (0.868, 2.0, 2.005), (0.9268, 1.96, 2.005), (0.9268, 1.96, 2.043), (0.9268, 1.96, 2.043), (0.9268, 1.96, 2.005), (0.9661, 1.901, 2.005), (0.9661, 1.901, 2.043), (0.9661, 1.901, 2.043), (0.9661, 1.901, 2.005), (0.9799, 1.832, 2.005), (0.9799, 1.832, 2.043), (-0.7986, 2.013, 2.005), (-0.7986, 2.013, 2.043), (-0.868, 2.0, 2.043), (-0.868, 2.0, 2.005), (-0.868, 2.0, 2.005), (-0.868, 2.0, 2.043), (-0.9268, 1.96, 2.043), (-0.9268, 1.96, 2.005), (-0.9268, 1.96, 2.005), (-0.9268, 1.96, 2.043), (-0.9661, 1.901, 2.043), (-0.9661, 1.901, 2.005), (-0.9661, 1.901, 2.005), (-0.9661, 1.901, 2.043), (-0.9799, 1.832, 2.043), (-0.9799, 1.832, 2.005)], [], [(222, 2, 18, 238), (47, 42, 122, 128), (22, 38, 113, 102), (32, 28, 108, 117), (37, 33, 118, 112), (8, 228, 232, 12), (133, 137, 97, 93), (27, 23, 103, 107), (487, 33, 37, 498), (477, 28, 32, 488), (73, 78, 177, 162), (43, 52, 132, 123), (57, 48, 127, 138), (72, 63, 102, 113), (123, 132, 92, 83), (82, 93, 97, 88), (157, 143, 183, 198), (138, 127, 87, 98), (63, 72, 163, 142), (68, 77, 117, 108), (77, 68, 158, 178), (128, 122, 82, 88), (52, 43, 148, 167), (48, 57, 173, 152), (58, 53, 168, 172), (67, 62, 143, 157), (178, 158, 197, 217), (62, 67, 107, 103), (53, 58, 137, 133), (42, 47, 153, 147), (78, 73, 112, 118), (193, 213, 217, 197), (188, 192, 198, 183), (212, 207, 202, 218), (222, 238, 267, 263), (162, 177, 218, 202), (142, 163, 203, 182), (208, 187, 182, 203), (263, 267, 308, 302), (22, 468, 497, 38), (13, 233, 237, 17), (2, 4, 21, 18), (243, 247, 288, 282), (227, 223, 262, 277), (243, 463, 472, 247), (237, 233, 273, 268), (282, 288, 328, 322), (292, 298, 337, 333), (272, 278, 318, 312), (268, 273, 313, 307), (232, 228, 278, 272), (258, 242, 283, 297), (248, 473, 482, 252), (462, 242, 258, 492), (333, 337, 408, 412), (312, 318, 398, 392), (307, 313, 393, 387), (348, 342, 382, 388), (297, 283, 323, 338), (287, 293, 332, 327), (277, 262, 303, 317), (302, 308, 388, 382), (343, 357, 397, 383), (402, 378, 407, 363), (403, 417, 438, 427), (378, 402, 428, 457), (322, 328, 368, 362), (338, 323, 363, 407), (327, 332, 413, 367), (317, 303, 383, 397), (357, 343, 422, 433), (358, 352, 392, 398), (352, 358, 432, 443), (347, 353, 442, 453), (417, 403, 362, 368), (418, 372, 448, 437), (373, 377, 458, 447), (372, 418, 367, 413), (432, 437, 448, 443), (462, 492, 558, 502), (442, 447, 458, 453), (428, 423, 452, 457), (422, 427, 438, 433), (377, 373, 412, 408), (342, 348, 452, 423), (353, 347, 387, 393), (467, 23, 27, 478), (493, 483, 563, 557), (253, 257, 298, 292), (482, 473, 513, 562), (253, 483, 493, 257), (467, 478, 518, 542), (248, 252, 293, 287), (487, 498, 548, 527), (572, 553, 582, 593), (582, 587, 598, 593), (577, 508, 542, 518), (507, 538, 547, 543), (533, 552, 502, 558), (472, 463, 503, 512), (497, 468, 543, 547), (477, 488, 528, 517), (508, 577, 598, 587), (553, 572, 512, 503), (522, 573, 592, 603), (552, 533, 612, 583), (567, 578, 517, 528), (532, 523, 602, 613), (538, 507, 588, 617), (573, 522, 562, 513), (592, 597, 608, 603), (602, 607, 618, 613), (588, 583, 612, 617), (568, 537, 618, 607), (578, 567, 608, 597), (537, 568, 527, 548), (523, 532, 557, 563), (468, 22, 24, 471), (471, 24, 25, 470), (470, 25, 26, 469), (469, 26, 23, 467), (478, 27, 29, 481), (481, 29, 30, 480), (480, 30, 31, 479), (479, 31, 28, 477), (488, 32, 34, 491), (491, 34, 35, 490), (490, 35, 36, 489), (489, 36, 33, 487), (498, 37, 39, 501), (501, 39, 40, 500), (500, 40, 41, 499), (499, 41, 38, 497), (32, 117, 119, 34), (34, 119, 120, 35), (35, 120, 121, 36), (36, 121, 118, 33), (113, 38, 41, 116), (116, 41, 40, 115), (115, 40, 39, 114), (114, 39, 37, 112), (103, 23, 26, 106), (106, 26, 25, 105), (105, 25, 24, 104), (104, 24, 22, 102), (27, 107, 109, 29), (29, 109, 110, 30), (30, 110, 111, 31), (31, 111, 108, 28), (153, 47, 49, 156), (156, 49, 50, 155), (155, 50, 51, 154), (154, 51, 48, 152), (58, 172, 174, 61), (61, 174, 175, 60), (60, 175, 176, 59), (59, 176, 173, 57), (143, 62, 64, 146), (146, 64, 65, 145), (145, 65, 66, 144), (144, 66, 63, 142), (73, 162, 164, 76), (76, 164, 165, 75), (75, 165, 166, 74), (74, 166, 163, 72), (128, 88, 91, 131), (131, 91, 90, 130), (130, 90, 89, 129), (129, 89, 87, 127), (97, 137, 139, 99), (99, 139, 140, 100), (100, 140, 141, 101), (101, 141, 138, 98), (123, 83, 86, 126), (126, 86, 85, 125), (125, 85, 84, 124), (124, 84, 82, 122), (92, 132, 134, 94), (94, 134, 135, 95), (95, 135, 136, 96), (96, 136, 133, 93), (102, 63, 66, 104), (104, 66, 65, 105), (105, 65, 64, 106), (106, 64, 62, 103), (68, 108, 111, 71), (71, 111, 110, 70), (70, 110, 109, 69), (69, 109, 107, 67), (112, 73, 76, 114), (114, 76, 75, 115), (115, 75, 74, 116), (116, 74, 72, 113), (78, 118, 121, 81), (81, 121, 120, 80), (80, 120, 119, 79), (79, 119, 117, 77), (127, 48, 51, 129), (129, 51, 50, 130), (130, 50, 49, 131), (131, 49, 47, 128), (43, 123, 126, 46), (46, 126, 125, 45), (45, 125, 124, 44), (44, 124, 122, 42), (53, 133, 136, 56), (56, 136, 135, 55), (55, 135, 134, 54), (54, 134, 132, 52), (137, 58, 61, 139), (139, 61, 60, 140), (140, 60, 59, 141), (141, 59, 57, 138), (183, 143, 146, 186), (186, 146, 145, 185), (185, 145, 144, 184), (184, 144, 142, 182), (203, 163, 166, 206), (206, 166, 165, 205), (205, 165, 164, 204), (204, 164, 162, 202), (178, 217, 219, 181), (181, 219, 220, 180), (180, 220, 221, 179), (179, 221, 218, 177), (148, 43, 46, 151), (151, 46, 45, 150), (150, 45, 44, 149), (149, 44, 42, 147), (67, 157, 159, 69), (69, 159, 160, 70), (70, 160, 161, 71), (71, 161, 158, 68), (177, 78, 81, 179), (179, 81, 80, 180), (180, 80, 79, 181), (181, 79, 77, 178), (52, 167, 169, 54), (54, 169, 170, 55), (55, 170, 171, 56), (56, 171, 168, 53), (182, 187, 189, 184), (184, 189, 190, 185), (185, 190, 191, 186), (186, 191, 188, 183), (193, 197, 199, 196), (196, 199, 200, 195), (195, 200, 201, 194), (194, 201, 198, 192), (202, 207, 209, 204), (204, 209, 210, 205), (205, 210, 211, 206), (206, 211, 208, 203), (212, 218, 221, 214), (214, 221, 220, 215), (215, 220, 219, 216), (216, 219, 217, 213), (13, 7, 9, 16), (157, 198, 201, 159), (159, 201, 200, 160), (160, 200, 199, 161), (161, 199, 197, 158), (16, 9, 10, 15), (15, 10, 11, 14), (14, 11, 8, 12), (2, 222, 224, 4), (4, 224, 225, 5), (5, 225, 226, 6), (6, 226, 223, 3), (7, 227, 229, 9), (9, 229, 230, 10), (10, 230, 231, 11), (11, 231, 228, 8), (12, 232, 234, 14), (14, 234, 235, 15), (15, 235, 236, 16), (16, 236, 233, 13), (17, 237, 239, 19), (19, 239, 240, 20), (20, 240, 241, 21), (21, 241, 238, 18), (283, 242, 244, 286), (286, 244, 245, 285), (285, 245, 246, 284), (284, 246, 243, 282), (248, 287, 289, 251), (251, 289, 290, 250), (250, 290, 291, 249), (249, 291, 288, 247), (273, 233, 236, 276), (276, 236, 235, 275), (275, 235, 234, 274), (274, 234, 232, 272), (227, 277, 279, 229), (229, 279, 280, 230), (230, 280, 281, 231), (231, 281, 278, 228), (308, 267, 269, 311), (311, 269, 270, 310), (310, 270, 271, 309), (309, 271, 268, 307), (272, 312, 314, 274), (274, 314, 315, 275), (275, 315, 316, 276), (276, 316, 313, 273), (318, 278, 281, 321), (321, 281, 280, 320), (320, 280, 279, 319), (319, 279, 277, 317), (263, 302, 304, 266), (266, 304, 305, 265), (265, 305, 306, 264), (264, 306, 303, 262), (237, 268, 271, 239), (239, 271, 270, 240), (240, 270, 269, 241), (241, 269, 267, 238), (262, 223, 226, 264), (264, 226, 225, 265), (265, 225, 224, 266), (266, 224, 222, 263), (258, 297, 299, 261), (261, 299, 300, 260), (260, 300, 301, 259), (259, 301, 298, 257), (293, 252, 254, 296), (296, 254, 255, 295), (295, 255, 256, 294), (294, 256, 253, 292), (398, 318, 321, 401), (401, 321, 320, 400), (400, 320, 319, 399), (399, 319, 317, 397), (302, 382, 384, 304), (304, 384, 385, 305), (305, 385, 386, 306), (306, 386, 383, 303), (413, 332, 334, 416), (416, 334, 335, 415), (415, 335, 336, 414), (414, 336, 333, 412), (338, 407, 409, 341), (341, 409, 410, 340), (340, 410, 411, 339), (339, 411, 408, 337), (292, 333, 336, 294), (294, 336, 335, 295), (295, 335, 334, 296), (296, 334, 332, 293), (328, 288, 291, 331), (331, 291, 290, 330), (330, 290, 289, 329), (329, 289, 287, 327), (282, 322, 324, 284), (284, 324, 325, 285), (285, 325, 326, 286), (286, 326, 323, 283), (337, 298, 301, 339), (339, 301, 300, 340), (340, 300, 299, 341), (341, 299, 297, 338), (458, 377, 379, 461), (461, 379, 380, 460), (460, 380, 381, 459), (459, 381, 378, 457), (403, 427, 429, 406), (406, 429, 430, 405), (405, 430, 431, 404), (404, 431, 428, 402), (438, 417, 419, 441), (441, 419, 420, 440), (440, 420, 421, 439), (439, 421, 418, 437), (373, 447, 449, 376), (376, 449, 450, 375), (375, 450, 451, 374), (374, 451, 448, 372), (312, 392, 394, 314), (314, 394, 395, 315), (315, 395, 396, 316), (316, 396, 393, 313), (388, 308, 311, 391), (391, 311, 310, 390), (390, 310, 309, 389), (389, 309, 307, 387), (368, 328, 331, 371), (371, 331, 330, 370), (370, 330, 329, 369), (369, 329, 327, 367), (322, 362, 364, 324), (324, 364, 365, 325), (325, 365, 366, 326), (326, 366, 363, 323), (387, 347, 349, 389), (389, 349, 350, 390), (390, 350, 351, 391), (391, 351, 348, 388), (343, 383, 386, 346), (346, 386, 385, 345), (345, 385, 384, 344), (344, 384, 382, 342), (392, 352, 354, 394), (394, 354, 355, 395), (395, 355, 356, 396), (396, 356, 353, 393), (397, 357, 359, 399), (399, 359, 360, 400), (400, 360, 361, 401), (401, 361, 358, 398), (362, 403, 406, 364), (364, 406, 405, 365), (365, 405, 404, 366), (366, 404, 402, 363), (377, 408, 411, 379), (379, 411, 410, 380), (380, 410, 409, 381), (381, 409, 407, 378), (372, 413, 416, 374), (374, 416, 415, 375), (375, 415, 414, 376), (376, 414, 412, 373), (417, 368, 371, 419), (419, 371, 370, 420), (420, 370, 369, 421), (421, 369, 367, 418), (423, 428, 431, 426), (426, 431, 430, 425), (425, 430, 429, 424), (424, 429, 427, 422), (433, 438, 441, 436), (436, 441, 440, 435), (435, 440, 439, 434), (434, 439, 437, 432), (443, 448, 451, 446), (446, 451, 450, 445), (445, 450, 449, 444), (444, 449, 447, 442), (453, 458, 461, 456), (456, 461, 460, 455), (455, 460, 459, 454), (454, 459, 457, 452), (357, 433, 436, 359), (359, 436, 435, 360), (360, 435, 434, 361), (361, 434, 432, 358), (442, 353, 356, 444), (444, 356, 355, 445), (445, 355, 354, 446), (446, 354, 352, 443), (347, 453, 456, 349), (349, 456, 455, 350), (350, 455, 454, 351), (351, 454, 452, 348), (422, 343, 346, 424), (424, 346, 345, 425), (425, 345, 344, 426), (426, 344, 342, 423), (242, 462, 464, 244), (244, 464, 465, 245), (245, 465, 466, 246), (246, 466, 463, 243), (548, 498, 501, 551), (551, 501, 500, 550), (550, 500, 499, 549), (549, 499, 497, 547), (247, 472, 474, 249), (249, 474, 475, 250), (250, 475, 476, 251), (251, 476, 473, 248), (467, 542, 544, 469), (469, 544, 545, 470), (470, 545, 546, 471), (471, 546, 543, 468), (252, 482, 484, 254), (254, 484, 485, 255), (255, 485, 486, 256), (256, 486, 483, 253), (558, 492, 494, 561), (561, 494, 495, 560), (560, 495, 496, 559), (559, 496, 493, 557), (257, 493, 496, 259), (259, 496, 495, 260), (260, 495, 494, 261), (261, 494, 492, 258), (482, 562, 564, 484), (484, 564, 565, 485), (485, 565, 566, 486), (486, 566, 563, 483), (568, 607, 609, 571), (571, 609, 610, 570), (570, 610, 611, 569), (569, 611, 608, 567), (578, 597, 599, 581), (581, 599, 600, 580), (580, 600, 601, 579), (579, 601, 598, 577), (618, 537, 539, 621), (621, 539, 540, 620), (620, 540, 541, 619), (619, 541, 538, 617), (508, 587, 589, 511), (511, 589, 590, 510), (510, 590, 591, 509), (509, 591, 588, 507), (477, 517, 519, 479), (479, 519, 520, 480), (480, 520, 521, 481), (481, 521, 518, 478), (487, 527, 529, 489), (489, 529, 530, 490), (490, 530, 531, 491), (491, 531, 528, 488), (503, 463, 466, 506), (506, 466, 465, 505), (505, 465, 464, 504), (504, 464, 462, 502), (513, 473, 476, 516), (516, 476, 475, 515), (515, 475, 474, 514), (514, 474, 472, 512), (542, 508, 511, 544), (544, 511, 510, 545), (545, 510, 509, 546), (546, 509, 507, 543), (537, 548, 551, 539), (539, 551, 550, 540), (540, 550, 549, 541), (541, 549, 547, 538), (557, 532, 534, 559), (559, 534, 535, 560), (560, 535, 536, 561), (561, 536, 533, 558), (553, 503, 506, 556), (556, 506, 505, 555), (555, 505, 504, 554), (554, 504, 502, 552), (562, 522, 524, 564), (564, 524, 525, 565), (565, 525, 526, 566), (566, 526, 523, 563), (567, 528, 531, 569), (569, 531, 530, 570), (570, 530, 529, 571), (571, 529, 527, 568), (512, 572, 574, 514), (514, 574, 575, 515), (515, 575, 576, 516), (516, 576, 573, 513), (577, 518, 521, 579), (579, 521, 520, 580), (580, 520, 519, 581), (581, 519, 517, 578), (583, 588, 591, 586), (586, 591, 590, 585), (585, 590, 589, 584), (584, 589, 587, 582), (593, 598, 601, 596), (596, 601, 600, 595), (595, 600, 599, 594), (594, 599, 597, 592), (603, 608, 611, 606), (606, 611, 610, 605), (605, 610, 609, 604), (604, 609, 607, 602), (613, 618, 621, 616), (616, 621, 620, 615), (615, 620, 619, 614), (614, 619, 617, 612), (532, 613, 616, 534), (534, 616, 615, 535), (535, 615, 614, 536), (536, 614, 612, 533), (582, 553, 556, 584), (584, 556, 555, 585), (585, 555, 554, 586), (586, 554, 552, 583), (592, 573, 576, 594), (594, 576, 575, 595), (595, 575, 574, 596), (596, 574, 572, 593), (602, 523, 526, 604), (604, 526, 525, 605), (605, 525, 524, 606), (606, 524, 522, 603), (3, 223, 227, 7), (622, 623, 624, 625), (148, 623, 622, 167), (187, 624, 623, 148), (208, 625, 624, 187), (167, 622, 625, 208), (626, 627, 628, 629), (153, 627, 626, 147), (192, 628, 627, 153), (188, 629, 628, 192), (147, 626, 629, 188), (630, 631, 632, 633), (168, 631, 630, 172), (207, 632, 631, 168), (212, 633, 632, 207), (172, 630, 633, 212), (634, 635, 636, 637), (173, 635, 634, 152), (213, 636, 635, 173), (193, 637, 636, 213), (152, 634, 637, 193), (638, 639, 640, 641), (212, 639, 638, 172), (214, 640, 639, 212), (174, 641, 640, 214), (172, 638, 641, 174), (642, 643, 644, 645), (214, 643, 642, 174), (215, 644, 643, 214), (175, 645, 644, 215), (174, 642, 645, 175), (646, 647, 648, 649), (215, 647, 646, 175), (216, 648, 647, 215), (176, 649, 648, 216), (175, 646, 649, 176), (650, 651, 652, 653), (216, 651, 650, 176), (213, 652, 651, 216), (173, 653, 652, 213), (176, 650, 653, 173), (654, 655, 656, 657), (153, 655, 654, 192), (156, 656, 655, 153), (194, 657, 656, 156), (192, 654, 657, 194), (658, 659, 660, 661), (156, 659, 658, 194), (155, 660, 659, 156), (195, 661, 660, 155), (194, 658, 661, 195), (662, 663, 664, 665), (155, 663, 662, 195), (154, 664, 663, 155), (196, 665, 664, 154), (195, 662, 665, 196), (666, 667, 668, 669), (154, 667, 666, 196), (152, 668, 667, 154), (193, 669, 668, 152), (196, 666, 669, 193), (670, 671, 672, 673), (148, 671, 670, 187), (151, 672, 671, 148), (189, 673, 672, 151), (187, 670, 673, 189), (674, 675, 676, 677), (151, 675, 674, 189), (150, 676, 675, 151), (190, 677, 676, 150), (189, 674, 677, 190), (678, 679, 680, 681), (150, 679, 678, 190), (149, 680, 679, 150), (191, 681, 680, 149), (190, 678, 681, 191), (682, 683, 684, 685), (149, 683, 682, 191), (147, 684, 683, 149), (188, 685, 684, 147), (191, 682, 685, 188), (686, 687, 688, 689), (208, 687, 686, 167), (211, 688, 687, 208), (169, 689, 688, 211), (167, 686, 689, 169), (690, 691, 692, 693), (211, 691, 690, 169), (210, 692, 691, 211), (170, 693, 692, 210), (169, 690, 693, 170), (694, 695, 696, 697), (210, 695, 694, 170), (209, 696, 695, 210), (171, 697, 696, 209), (170, 694, 697, 171), (698, 699, 700, 701), (209, 699, 698, 171), (207, 700, 699, 209), (168, 701, 700, 207), (171, 698, 701, 168), (21, 4, 5, 20), (20, 5, 6, 19), (19, 6, 3, 17), (17, 3, 7, 13), (94, 86, 83, 92), (95, 85, 86, 94), (96, 84, 85, 95), (93, 82, 84, 96), (89, 101, 98, 87), (90, 100, 101, 89), (91, 99, 100, 90), (88, 97, 99, 91)])
me_cube.use_remesh_preserve_volume = False
me_cube.use_remesh_preserve_attributes = False
me_cube.use_mirror_vertex_groups = False
me_cube.update()

# ---- objects
ob_cylinder = bpy.data.objects.new('Cylinder', me_cylinder)
ob_area = bpy.data.objects.new('Area', light_area)
ob_plane = bpy.data.objects.new('Plane', me_plane)
ob_cube = bpy.data.objects.new('Cube', me_cube)
ob_lamp = bpy.data.objects.new('Lamp', light_lamp)
ob_camera = bpy.data.objects.new('Camera', cam_camera)

# ---- transforms, parenting, visibility, modifiers, constraints
ob_cylinder.location = (-0.0865, -0.127, 2.621)
ob_cylinder.rotation_euler = (1.571, -0.5773, 0.0)
ob_cylinder.lineart.crease_threshold = 0.0
ob_area.location = (-26.22, -2.322, 23.93)
ob_area.rotation_euler = (0.0, -1.168, 0.0)
ob_area.lineart.crease_threshold = 0.0
ob_plane.location = (-1.418, -1.444, -0.04633)
ob_plane.scale = (10.79, 10.79, 10.79)
ob_plane.lineart.crease_threshold = 0.0
ob_cube.location = (0.0, 0.0, 0.0)
ob_cube.lock_rotations_4d = False
ob_cube.empty_display_type = 'ARROWS'
ob_cube.lineart.crease_threshold = 0.0
_m = ob_cube.modifiers.new('Subsurf', 'SUBSURF')
_m.uv_smooth = 'PRESERVE_CORNERS'
_m.quality = 2
_m.levels = 0
_m.show_only_control_edges = False
ob_lamp.location = (-0.4134, -0.06333, 0.5104)
ob_lamp.rotation_euler = (8.871, 6.748, 11.56)
ob_lamp.lock_rotations_4d = False
ob_lamp.empty_display_type = 'ARROWS'
ob_lamp.color = (0.0, 0.0, 0.0, 0.0)
ob_lamp.lineart.crease_threshold = 0.0
ob_camera.location = (7.481, -6.508, 5.344)
ob_camera.rotation_euler = (1.109, 0.0, 0.8149)
ob_camera.lock_rotations_4d = False
ob_camera.empty_display_type = 'ARROWS'
ob_camera.color = (0.0, 0.0, 0.0, 0.0)
ob_camera.display_type = 'WIRE'
ob_camera.lineart.crease_threshold = 0.0

# ---- collection membership
col_collection_1.objects.link(ob_cylinder)
col_collection_1.objects.link(ob_area)
col_collection_1.objects.link(ob_plane)
col_collection_1.objects.link(ob_cube)
col_collection_1.objects.link(ob_lamp)
col_collection_1.objects.link(ob_camera)

# ---- scene / render settings (as saved in the file)
scene.camera = ob_camera
scene.frame_start = 1; scene.frame_end = 250; scene.frame_set(0)
scene.render.engine = 'CYCLES'
scene.render.resolution_percentage = 50
scene.render.dither_intensity = 0.0
scene.cycles.use_denoising = False
scene.cycles.samples = 128
scene.cycles.sampling_pattern = 'TABULATED_SOBOL'
scene.cycles.use_adaptive_sampling = False
scene.cycles.use_light_tree = False
scene.cycles.blur_glossy = 0.0
scene.cycles.sample_clamp_indirect = 0.0
scene.view_settings.view_transform = 'Standard'
bpy.context.view_layer.update()
